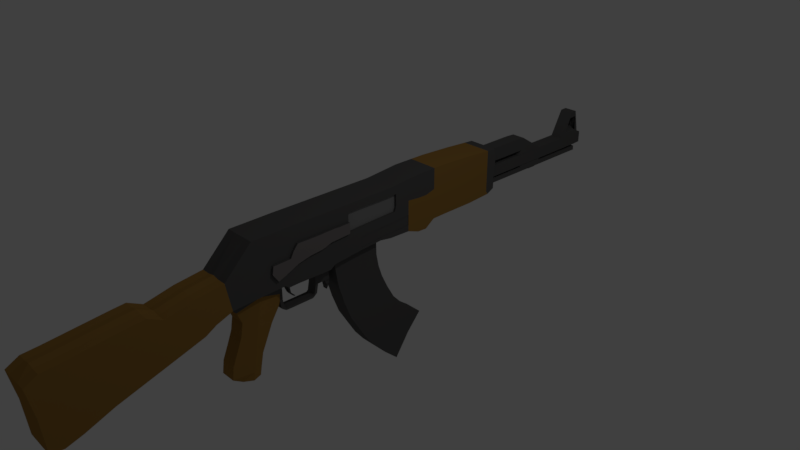 # Source: SketchfabAK47.blend  (saved by Blender 2.79.0; exported with 4.5.12 LTS)
import bpy
from mathutils import Matrix  # noqa: F401  (used for matrix-valued properties, if any)

bpy.ops.wm.read_factory_settings(use_empty=True)
scene = bpy.context.scene
scene.name = 'Scene'

# ---- collections
col_collection_1 = bpy.data.collections.new('Collection 1'); scene.collection.children.link(col_collection_1)

# ---- materials (node trees are filled in below, after node groups)
mat_material = bpy.data.materials.new('Material')
mat_material.alpha_threshold = 0.0
mat_material.use_transparent_shadow = False
mat_material.diffuse_color = (0.1038, 0.1017, 0.1008, 1.0)
mat_material.roughness = 0.5
mat_material.specular_intensity = 0.6014
mat_material.line_color = (0.0, 0.0, 0.0, 1.0)
mat_material_001 = bpy.data.materials.new('Material.001')
mat_material_001.alpha_threshold = 0.0
mat_material_001.use_transparent_shadow = False
mat_material_001.diffuse_color = (0.3397, 0.1837, 0.04425, 1.0)
mat_material_001.roughness = 0.5
mat_material_001.specular_intensity = 0.0
mat_material_002 = bpy.data.materials.new('Material.002')
mat_material_002.alpha_threshold = 0.0
mat_material_002.use_transparent_shadow = False
mat_material_002.diffuse_color = (0.2418, 0.2418, 0.2418, 1.0)
mat_material_002.roughness = 0.5
mat_material_003 = bpy.data.materials.new('Material.003')
mat_material_003.alpha_threshold = 0.0
mat_material_003.use_transparent_shadow = False
mat_material_003.diffuse_color = (0.0, 0.0, 0.0, 1.0)
mat_material_003.roughness = 0.5
mat_material_003.specular_intensity = 0.0
mat_material_004 = bpy.data.materials.new('Material.004')
mat_material_004.alpha_threshold = 0.0
mat_material_004.use_transparent_shadow = False
mat_material_004.diffuse_color = (0.2039, 0.1847, 0.183, 1.0)
mat_material_004.roughness = 0.5

# ---- material node trees

# ---- world
world_world = bpy.data.worlds.new('World'); scene.world = world_world
world_world.color = (0.05088, 0.05088, 0.05088)
world_world.use_sun_shadow = False
world_world.sun_shadow_jitter_overblur = 0.0
world_world.cycles.sampling_method = 'MANUAL'

# ---- cameras
cam_camera = bpy.data.cameras.new('Camera')
cam_camera.clip_end = 100.0
cam_camera.lens = 35.0
cam_camera.sensor_width = 32.0
cam_camera.sensor_height = 18.0
cam_camera.ortho_scale = 7.314
cam_camera.dof.focus_distance = 0.0
cam_camera.dof.aperture_fstop = 128.0

# ---- lights
light_lamp = bpy.data.lights.new('Lamp', 'POINT')
light_lamp.transmission_factor = 0.0
light_lamp.cutoff_distance = 30.0
light_lamp.energy = 100.0
light_lamp.shadow_buffer_clip_start = 1.001
light_lamp.shadow_soft_size = 0.1
light_lamp.shadow_maximum_resolution = 0.006
light_lamp.use_absolute_resolution = True

# ---- meshes
me_cube = bpy.data.meshes.new('Cube')
me_cube.from_pydata([(0.2114, -0.3108, 0.2818), (0.2114, 0.49, 0.3181), (0.2114, 0.009648, 0.309), (0.2114, 0.1789, 0.3121), (0.2114, 0.009648, 0.4423), (0.2114, 0.49, 0.4635), (0.2114, -0.3108, 0.4271), (0.2114, 0.1789, 0.4483), (0.2114, 0.009648, 0.3469), (0.2114, 0.009648, 0.3776), (0.2114, 0.49, 0.3517), (0.2114, 0.49, 0.3837), (0.2162, -0.3108, 0.2818), (0.2162, 0.49, 0.3181), (0.2162, 0.009648, 0.309), (0.2162, 0.1789, 0.3121), (0.2162, 0.009648, 0.4423), (0.2162, 0.49, 0.4635), (0.2162, -0.3108, 0.4271), (0.2162, 0.1789, 0.4483), (0.2162, 0.49, 0.3517), (0.2162, 0.49, 0.3837), (0.2162, -0.3108, 0.3303), (0.2162, -0.3108, 0.3619), (0.2162, -0.3108, 0.4271), (0.2162, -0.3108, 0.2818), (0.2162, 0.49, 0.3181), (0.2162, 0.009648, 0.309), (0.2162, 0.49, 0.4635), (0.2162, 0.1789, 0.4483), (0.2162, 0.009648, 0.4423), (0.2162, 0.1789, 0.3121), (0.2457, -1.582, 0.3182), (0.2457, -1.482, 0.3573), (0.2457, -1.643, 0.5399), (0.2457, -1.661, 0.4349), (0.2457, -0.9351, 0.4995), (0.2457, -1.356, 0.6245), (0.2457, -1.113, 0.4844), (0.2457, -1.437, 0.3783), (0.2457, -0.8977, 0.5086), (0.2457, -0.5087, 0.7054), (0.2457, -1.44, 0.4401), (0.2457, -1.486, 0.439), (0.2457, -1.29, 0.4436), (0.2457, -1.113, 0.7024), (0.2457, -0.7352, 0.7085), (0.2457, -0.9351, 0.7024), (0.2457, -0.9351, 0.6235), (0.2457, -0.9351, 0.5445), (0.2457, -1.398, 0.545), (0.2457, -1.492, 0.543), (0.2457, -1.444, 0.544), (0.2457, -0.8977, 0.7055), (0.2457, -0.8977, 0.6233), (0.2457, -0.8977, 0.5442), (0.2457, -0.7352, 0.6255), (0.2457, -1.113, 0.6246), (0.2457, -0.5097, 0.6354), (0.2457, -0.6781, 0.7024), (0.2457, -1.29, 0.7055), (0.2457, -0.8005, 0.7055), (0.2457, -0.7352, 0.547), (0.2457, -1.113, 0.5459), (0.2457, -0.5101, 0.5593), (0.2457, -0.6781, 0.5501), (0.2457, -0.6781, 0.628), (0.2457, -1.29, 0.5472), (0.2457, -1.29, 0.6257), (0.2457, -0.8005, 0.5434), (0.2457, -0.8005, 0.6227), (0.2162, -1.482, 0.3573), (0.2162, -0.8005, 0.7055), (0.2162, -0.6781, 0.7024), (0.2162, -0.8977, 0.7055), (0.2162, -1.643, 0.5399), (0.2162, -1.661, 0.4349), (0.2162, -0.9351, 0.7024), (0.2162, -1.113, 0.7024), (0.2162, -1.582, 0.3182), (0.2162, -0.7352, 0.7085), (0.2162, -0.9351, 0.4995), (0.2162, -1.356, 0.6245), (0.2162, -0.5087, 0.7054), (0.2162, -1.113, 0.4844), (0.2162, -1.437, 0.3783), (0.1874, -0.5101, 0.5593), (0.1874, -0.5069, 0.8243), (0.1874, -0.5097, 0.6354), (0.1874, 0.2699, 0.8295), (0.1874, 0.2743, 0.6604), (0.1874, 0.009648, 0.8229), (0.1874, -0.3108, 0.8259), (0.1874, 0.1789, 0.8229), (0.1874, 0.2474, 0.5875), (0.1874, 0.009648, 0.5803), (0.1874, 0.009648, 0.6522), (0.1874, -0.3108, 0.5702), (0.1874, -0.3108, 0.6441), (0.1874, 0.1789, 0.5856), (0.1874, 0.1789, 0.6564), (0.2162, -0.5101, 0.5593), (0.2162, -0.5069, 0.8243), (0.2162, -0.5097, 0.6354), (0.2162, -0.6781, 0.8229), (0.2162, -0.3108, 0.8259), (0.2162, 0.009648, 0.8229), (0.2162, 0.1789, 0.8229), (0.2162, 0.2699, 0.8295), (0.2162, 0.2474, 0.5875), (0.2162, 0.2743, 0.6604), (0.2162, 0.2669, 0.9478), (0.09483, 4.0, 0.8891), (0.09483, 3.904, 0.6705), (0.09483, 3.957, 0.7902), (0.09483, 3.969, 0.8881), (0.09483, 4.123, 0.8929), (0.09483, 3.852, 0.6699), (0.09483, 4.13, 0.6729), (0.09483, 3.916, 0.7903), (0.09483, 4.126, 0.7897), (0.0004249, 3.21, 0.4367), (0.09526, 3.21, 0.4352), (0.09526, 3.287, 0.4352), (0.09526, 2.86, 0.4353), (0.000425, 3.287, 0.4367), (0.0004248, 3.074, 0.4367), (0.0004247, 2.86, 0.4367), (0.0004249, 3.206, 0.4367), (0.07731, 3.21, 0.3266), (-0.01752, 3.206, 0.3266), (0.07731, 3.074, 0.3266), (-0.01752, 3.206, 0.3274), (-0.01752, 3.074, 0.3274), (-0.01752, 3.074, 0.3266), (0.07731, 3.206, 0.3266), (7.013e-07, 3.21, 0.4101), (0.09483, 3.21, 0.4086), (0.09483, 3.21, 0.3441), (0.09483, 4.139, 0.4084), (0.09483, 4.138, 0.4405), (0.09483, 3.902, 0.4074), (0.09483, 3.89, 0.4395), (0.09483, 3.714, 0.4083), (0.09483, 3.714, 0.439), (0.09483, 3.501, 0.4084), (0.09483, 3.501, 0.4389), (0.09483, 3.287, 0.4086), (0.09483, 3.287, 0.4389), (0.09483, 2.86, 0.4086), (0.09483, 2.86, 0.4399), (0.09483, 2.647, 0.4087), (0.09483, 2.433, 0.4087), (0.09483, 2.13, 0.4087), (0.09483, 2.647, 0.4376), (0.09483, 2.433, 0.4376), (0.09483, 2.13, 0.4376), (0.09368, 2.13, 0.5303), (0.09368, 2.13, 0.4368), (0.09368, 2.13, 0.4101), (1.184e-06, 4.197, 0.6164), (1.175e-06, 4.203, 0.4368), (0.09483, 4.197, 0.6164), (1.103e-06, 4.197, 0.6164), (1.003e-06, 3.821, 0.5303), (0.2162, 1.987, 0.5256), (5.662e-07, 2.901, 0.5303), (1.155e-06, 4.13, 0.7236), (1.053e-06, 3.974, 0.722), (9.521e-07, 3.714, 0.5303), (8.508e-07, 3.501, 0.5303), (7.494e-07, 3.287, 0.5303), (6.481e-07, 3.074, 0.5303), (5.468e-07, 2.86, 0.5303), (4.455e-07, 2.647, 0.5303), (3.441e-07, 2.433, 0.5303), (0.2162, -1.113, 0.4418), (0.2162, -0.7352, 0.4432), (0.09483, -4.442, -0.1955), (0.2162, -0.9351, 0.4401), (0.2162, -0.8977, 0.4397), (0.2162, -4.28, -0.1768), (0.2162, -3.146, 0.08301), (0.2162, -4.072, -0.1306), (0.2162, -3.702, -0.04003), (0.2162, -3.331, 0.04199), (0.2162, -2.961, 0.124), (0.2162, -2.591, 0.206), (-5.193e-07, -4.442, -0.1955), (0.2162, 0.009648, 0.4853), (0.2162, -0.6781, 0.4472), (0.2162, 0.8095, 0.456), (0.2162, 0.9505, 0.5202), (0.2162, 0.49, 0.4957), (0.2162, -1.82, 0.4312), (0.2162, -1.29, 0.4436), (0.2162, -0.8005, 0.4387), (0.2162, -0.3108, 0.4726), (0.2162, 0.1789, 0.492), (0.2162, 0.6686, 0.4597), (0.2162, 1.158, 0.5227), (0.2162, 1.648, 0.5146), (-1.915e-07, -2.221, 0.2967), (0.09483, 4.264, 0.5303), (-4.954e-07, -4.28, -0.1768), (-3.281e-07, -3.146, 0.08301), (-4.647e-07, -4.072, -0.1306), (-4.101e-07, -3.702, -0.04003), (-3.554e-07, -3.331, 0.04199), (-3.008e-07, -2.961, 0.124), (-2.462e-07, -2.591, 0.206), (0.2162, -4.442, -0.1955), (1.213e-06, 4.264, 0.5303), (2.001e-07, 2.13, 0.5303), (0.2162, -2.221, 0.2967), (0.2162, 2.13, 0.5303), (9.937e-07, 3.821, 0.4368), (0.09483, 3.821, 0.6127), (1.011e-06, 3.821, 0.6127), (0.2162, 1.987, 0.4284), (0.2162, 1.987, 0.4006), (0.09483, 2.02, 0.2881), (0.09483, 1.987, 0.9389), (0.2162, 1.987, 0.3328), (0.2162, 1.987, 0.6762), (0.2162, 1.987, 0.6113), (2.129e-07, 1.987, 0.9389), (0.2162, 1.987, 0.9389), (0.2162, 2.02, 0.2881), (1.729e-07, 2.02, 0.2881), (4.967e-07, 2.783, 0.6127), (0.09483, 2.783, 0.6107), (6.897e-07, 3.206, 0.3441), (6.561e-07, 3.074, 0.6127), (5.571e-07, 2.901, 0.4368), (5.742e-07, 2.901, 0.6127), (1.146e-06, 4.141, 0.4368), (1.044e-06, 3.927, 0.4368), (9.43e-07, 3.714, 0.4368), (8.417e-07, 3.501, 0.4368), (7.404e-07, 3.287, 0.4368), (6.39e-07, 3.074, 0.4368), (5.377e-07, 2.86, 0.4368), (4.364e-07, 2.647, 0.4368), (3.35e-07, 2.433, 0.4368), (0.2162, -1.113, 0.3238), (0.2162, -0.7352, 0.3255), (0.09483, -4.43, -0.3433), (0.2162, -0.9351, 0.3216), (0.2162, -1.435, 0.3221), (0.2162, -1.48, 0.3209), (0.2162, -0.8977, 0.3211), (0.2162, -4.268, -0.3378), (0.2162, -3.135, -0.02411), (0.2162, -4.06, -0.2836), (0.2162, -3.69, -0.1688), (0.2162, -3.32, -0.07233), (0.2162, -2.95, 0.02411), (0.2162, -2.58, 0.1206), (-4.376e-07, -4.43, -0.3433), (0.2114, 0.1789, 0.3859), (0.2162, -0.6781, 0.3304), (0.2162, 0.8095, 0.3307), (0.2162, 0.9505, 0.41), (0.2162, 0.49, 0.3837), (0.2162, -1.803, 0.3124), (0.2162, -1.29, 0.3259), (0.2162, -0.8005, 0.3199), (0.2162, -0.3108, 0.3619), (0.2114, 0.1789, 0.3556), (0.2162, 0.6686, 0.3352), (0.2162, 1.158, 0.4131), (0.2162, 1.648, 0.4085), (-1.097e-07, -2.21, 0.2353), (0.09483, 4.264, 0.4477), (-4.137e-07, -4.268, -0.3378), (-2.463e-07, -3.135, -0.02411), (-3.829e-07, -4.06, -0.2836), (-3.283e-07, -3.69, -0.1688), (-2.737e-07, -3.32, -0.07233), (-2.19e-07, -2.95, 0.02411), (-1.644e-07, -2.58, 0.1206), (0.2162, -4.43, -0.3433), (1.204e-06, 4.264, 0.4477), (1.91e-07, 2.13, 0.4368), (0.2162, -2.21, 0.2353), (0.2162, 2.13, 0.4368), (1.143e-06, 4.141, 0.4101), (1.042e-06, 3.927, 0.4101), (9.404e-07, 3.714, 0.4101), (8.391e-07, 3.501, 0.4101), (7.378e-07, 3.287, 0.4101), (6.364e-07, 3.074, 0.4101), (5.351e-07, 2.86, 0.4101), (4.338e-07, 2.647, 0.4101), (3.325e-07, 2.433, 0.4101), (0.2162, -1.113, 0.2901), (0.2162, -0.7352, 0.292), (0.09483, -4.427, -0.3855), (0.2162, -0.9351, 0.2878), (0.2162, -1.433, 0.2885), (0.2162, -1.478, 0.2873), (0.2162, -0.8977, 0.2873), (0.2162, -4.265, -0.3837), (0.2162, -3.132, -0.05465), (0.2162, -4.057, -0.3271), (0.2162, -3.687, -0.2055), (0.2162, -3.317, -0.1049), (0.2162, -2.947, -0.004371), (0.2162, -2.576, 0.09618), (-4.143e-07, -4.427, -0.3855), (0.2114, -0.3108, 0.3619), (0.2162, -0.6781, 0.2972), (0.2162, 0.8095, 0.2949), (0.2162, 0.9505, 0.3786), (0.2162, 0.49, 0.3517), (0.2162, -1.798, 0.2786), (0.2162, -1.29, 0.2924), (0.2162, -0.8005, 0.2861), (0.2162, -0.3108, 0.3303), (0.2114, -0.3108, 0.3303), (0.2162, 0.6686, 0.2997), (0.2162, 1.158, 0.3819), (0.2162, 1.648, 0.3782), (-8.643e-08, -2.206, 0.2178), (-3.904e-07, -4.265, -0.3837), (-2.23e-07, -3.132, -0.05465), (-3.596e-07, -4.057, -0.3271), (-3.05e-07, -3.687, -0.2055), (-2.503e-07, -3.317, -0.1049), (-1.957e-07, -2.947, -0.004371), (-1.411e-07, -2.576, 0.09618), (0.2162, -4.427, -0.3855), (1.884e-07, 2.13, 0.4101), (0.2162, -2.206, 0.2178), (0.2162, 2.13, 0.4101), (0.09483, 4.141, 0.3441), (0.09483, 3.927, 0.3441), (0.09483, 3.714, 0.3441), (0.09483, 3.501, 0.3441), (0.09483, 3.287, 0.3441), (0.09483, 3.074, 0.3441), (0.09483, 2.86, 0.3441), (0.09483, 2.647, 0.3441), (0.09483, 2.433, 0.3441), (0.09483, 4.12, 0.9763), (0.09483, 4.015, 0.9734), (0.09483, 3.714, 0.6127), (0.09483, 3.501, 0.6127), (0.09483, 3.287, 0.6127), (6.93e-07, 3.206, 0.3449), (0.09483, 2.783, 0.6127), (0.09483, 2.647, 0.6127), (0.09483, 2.433, 0.6127), (1.137e-06, 4.141, 0.3449), (1.035e-06, 3.927, 0.3449), (9.341e-07, 3.714, 0.3449), (8.328e-07, 3.501, 0.3449), (7.314e-07, 3.287, 0.3449), (6.301e-07, 3.074, 0.3449), (5.288e-07, 2.86, 0.3449), (4.274e-07, 2.647, 0.3449), (3.261e-07, 2.433, 0.3449), (1.163e-06, 4.12, 0.9763), (1.061e-06, 4.015, 0.9734), (9.601e-07, 3.714, 0.6127), (8.588e-07, 3.501, 0.6127), (7.575e-07, 3.287, 0.6127), (6.561e-07, 3.074, 0.6127), (5.548e-07, 2.783, 0.6127), (4.535e-07, 2.647, 0.6127), (3.521e-07, 2.433, 0.6127), (1.133e-06, 4.141, 0.3441), (1.032e-06, 3.927, 0.3441), (9.308e-07, 3.714, 0.3441), (8.295e-07, 3.501, 0.3441), (7.282e-07, 3.287, 0.3441), (6.268e-07, 3.074, 0.3441), (5.255e-07, 2.86, 0.3441), (4.242e-07, 2.647, 0.3441), (3.229e-07, 2.433, 0.3441), (5.955e-07, 2.892, 0.8617), (0.09483, 2.892, 0.8617), (5.712e-07, 2.867, 0.6771), (0.09483, 2.867, 0.6751), (0.09483, 2.741, 0.8694), (0.09483, 2.593, 0.8694), (0.09483, 2.444, 0.8694), (0.09483, 2.296, 0.8694), (0.09483, 2.148, 0.8694), (0.09483, 2.741, 0.6751), (0.09483, 2.593, 0.6751), (0.09483, 2.444, 0.6751), (0.09483, 2.296, 0.6751), (0.09483, 2.148, 0.6751), (0.2162, 2.148, 0.6794), (5.006e-07, 2.741, 0.6794), (4.31e-07, 2.593, 0.6794), (3.615e-07, 2.444, 0.6794), (2.92e-07, 2.296, 0.6794), (2.224e-07, 2.148, 0.6794), (2.467e-07, 2.148, 0.8694), (3.162e-07, 2.296, 0.8694), (3.858e-07, 2.444, 0.8694), (4.553e-07, 2.593, 0.8694), (5.248e-07, 2.741, 0.8694), (0.2162, 2.148, 0.8694), (-0.01542, -1.294, -0.04621), (-0.01466, -1.287, -0.05925), (-0.0168, -1.237, -0.1079), (-0.0168, -1.216, -0.1047), (-0.01466, -1.265, -0.05704), (-0.01542, -1.27, -0.04413), (0.02249, -1.27, -0.04413), (0.02191, -1.265, -0.05704), (0.02003, -1.216, -0.1047), (0.03021, -1.227, -0.1079), (0.03202, -1.276, -0.05925), (0.03296, -1.294, -0.04621), (0.02003, -1.205, -0.1157), (0.02003, -1.216, -0.1157), (-0.0168, -1.216, -0.1157), (-0.0168, -1.205, -0.1157), (0.02871, -1.287, 0.02592), (0.04317, -1.32, 0.0222), (-0.02363, -1.32, 0.04123), (-0.02363, -1.287, 0.04494), (0.03179, -1.272, 0.1125), (-0.02178, -1.272, 0.1315), (0.04659, -1.341, 0.1197), (-0.02178, -1.341, 0.1387), (0.02791, -1.282, 0.06612), (0.04186, -1.324, 0.07225), (-0.02258, -1.324, 0.09128), (-0.02258, -1.282, 0.08514), (0.09483, -1.113, 0.9397), (-0.001008, -1.248, 0.1432), (0.05256, -1.248, 0.1432), (4.694e-08, -1.113, 0.1654), (0.2162, -1.113, 0.2078), (-3.33e-07, -1.113, 0.9397), (0.2162, -1.113, 0.9397), (0.2162, -1.113, 0.1654), (0.03774, -0.653, 0.07593), (0.07953, -0.66, 0.0923), (0.03774, -0.6776, 0.1441), (0.1255, -0.6781, 0.1737), (4.158e-07, -0.7944, 0.07284), (0.08561, -0.7975, 0.08554), (0.03002, -0.723, 0.07422), (0.0718, -0.7301, 0.0906), (6.675e-07, -0.723, 0.07422), (0.06842, -0.9336, 0.07144), (5.503e-08, -0.9336, 0.07144), (0.06842, -0.8963, 0.08582), (5.64e-08, -0.8963, 0.08582), (4.23e-07, -0.7913, -0.08525), (4.29e-07, -0.7528, -0.1162), (4.349e-07, -0.7522, -0.1472), (4.409e-07, -0.739, -0.1782), (6.747e-07, -0.7199, -0.08387), (6.806e-07, -0.7193, -0.1148), (6.866e-07, -0.7188, -0.1458), (-0.008078, -0.7182, -0.1768), (0.05692, -0.7724, -0.08525), (0.05692, -0.757, -0.1162), (0.04557, -0.7396, -0.1472), (0.03749, -0.739, -0.1782), (0.03002, -0.739, -0.1782), (0.03002, -0.7522, -0.1472), (0.03002, -0.7528, -0.1162), (0.03002, -0.7913, -0.08525), (0.03002, -0.7199, -0.08387), (0.03002, -0.7193, -0.1148), (0.03002, -0.7188, -0.1458), (0.02194, -0.7182, -0.1768), (0.03749, -0.7182, -0.1768), (0.04557, -0.7188, -0.1458), (0.05692, -0.7194, -0.1148), (0.05692, -0.72, -0.08387), (0.03002, -0.7384, -0.2091), (0.01279, -0.7279, -0.2091), (4.469e-07, -0.7384, -0.2091), (0.02194, -0.7176, -0.2078), (0.01279, -0.7176, -0.2078), (-0.008078, -0.7176, -0.2078), (0.03002, -0.7919, -0.05428), (0.06843, -0.7919, -0.05428), (0.09483, -0.8005, 0.1606), (0.03002, -0.7957, 0.141), (4.171e-07, -0.7919, -0.05428), (4.152e-07, -0.7957, 0.141), (0.07361, -0.7352, 0.1676), (0.09483, -0.7352, 0.9397), (0.2162, -0.7352, 0.2099), (0.2162, -0.7352, 0.547), (6.225e-08, -0.7352, 0.1676), (-2.667e-07, -0.7352, 0.9397), (0.2162, -0.7352, 0.9397), (0.1678, -0.7352, 0.1676), (0.03002, -0.7205, -0.0529), (0.03002, -0.7243, 0.1424), (0.06843, -0.7205, -0.0529), (6.687e-07, -0.7205, -0.0529), (0.07361, -0.7352, 0.1676), (6.668e-07, -0.7243, 0.1424), (0.03002, -1.47, 0.03709), (3.535e-08, -1.427, 0.03841), (0.06842, -1.427, 0.03841), (0.06842, -1.47, 0.03709), (3.361e-08, -1.47, 0.03709), (0.06842, -1.47, 0.03709), (0.046, -2.092, 0.04776), (0.046, -2.223, -0.8136), (0.046, -2.198, -0.6375), (0.046, -2.125, -0.4614), (0.046, -2.057, -0.2853), (0.046, -2.027, -0.1091), (0.046, -1.818, -0.8041), (0.046, -1.782, -0.628), (0.046, -1.703, -0.4519), (0.046, -1.625, -0.2758), (0.06842, -1.469, -0.06537), (0.04856, -1.842, -0.9154), (0.06383, -1.96, -0.9219), (0.04509, -2.084, -0.9038), (0.03002, -0.8938, -0.05625), (0.03002, -0.9171, -0.1779), (0.03002, -1.45, -0.1775), (0.03002, -1.469, -0.06537), (0.03002, -1.471, 0.1395), (0.03002, -0.8977, 0.162), (0.03002, -0.9406, -0.1972), (0.03002, -1.426, -0.1967), (0.09483, -0.9351, 0.9397), (0.03002, -0.9778, -0.2266), (0.09483, -1.46, 0.9376), (0.03002, -1.383, -0.2254), (0.03002, -1.383, -0.2254), (0.03002, -0.9778, -0.2266), (0.03002, -1.287, -0.2279), (0.06383, -1.471, 0.1625), (0.09483, -1.513, 0.9369), (0.09483, -0.8977, 0.162), (0.09483, -0.8977, 0.9397), (0.09483, -4.419, -0.4885), (0.09483, -4.356, 0.4041), (0.09483, -4.253, -0.5539), (0.09483, -3.119, -0.1679), (0.09483, -3.207, 0.5183), (0.09483, -4.145, 0.421), (0.09483, -3.77, 0.4615), (0.09483, -3.395, 0.5019), (0.09483, -3.02, 0.4218), (0.09483, -2.645, 0.5074), (0.09483, -4.045, -0.4887), (0.09483, -3.675, -0.3416), (0.09483, -3.305, -0.2258), (0.09483, -2.934, -0.11), (0.09483, -2.564, 0.005823), (0.09483, -4.46, -0.02427), (0.09483, -4.452, -0.0652), (0.09483, -4.52, 0.3128), (0.09483, -4.415, -0.5417), (0.09483, 4.264, 0.6127), (0.09483, 3.206, 0.3441), (0.09483, 3.287, 0.6127), (0.09483, 2.13, 0.6751), (0.09483, 2.13, 0.6127), (0.05503, -0.5366, -0.4548), (0.05503, -0.6227, -0.1618), (0.05503, 0.04761, -0.1429), (0.05503, 0.01318, 0.03831), (0.05503, 0.6226, -1.013), (0.05503, 0.4675, -0.8812), (0.05503, 0.3079, -0.7055), (0.05503, 0.1963, -0.5081), (0.05503, 0.142, -1.52), (0.05503, -0.02261, -1.351), (0.05503, -0.1654, -1.173), (0.05503, -0.2901, -0.9658), (0.05503, 0.7953, -1.145), (0.05503, 0.3599, -1.716), (0.05503, 0.5819, -1.39), (0.05503, 0.1038, -0.3106), (0.05503, -0.4321, -0.7276), (0.05503, 0.009648, 0.233), (0.09483, 0.009648, 0.9397), (0.05503, -0.6781, 0.1737), (0.09483, -0.6781, 0.9397), (0.09483, 0.8095, 0.1624), (0.09483, 0.8095, 0.9849), (0.09483, 0.9505, 0.2622), (0.09483, 0.9505, 0.9849), (0.09483, 0.49, 0.2333), (0.09483, 0.49, 0.9684), (0.09483, -1.893, 0.9322), (0.09483, -1.29, 0.9397), (0.09483, -0.8005, 0.9397), (0.09483, -0.3108, 0.9397), (0.09483, 0.1789, 0.9397), (0.09483, 0.6686, 0.9849), (0.09483, 1.158, 0.9849), (0.09483, 1.648, 0.9623), (0.09483, -0.8005, 0.1606), (0.09483, 0.1789, 0.2434), (0.09483, 0.6686, 0.1681), (0.09483, 1.158, 0.2661), (0.09483, 1.648, 0.2661), (0.09483, -2.27, 0.5554), (0.09483, 2.13, 0.929), (0.06383, -2.194, 0.153), (0.09483, 2.13, 0.3441), (0.1455, -1.798, 0.04776), (0.1049, -1.489, 0.05726), (3.388e-08, -1.489, 0.05726), (2.135e-08, -1.798, 0.04776), (1.484e-09, -2.092, 0.04776), (0.1049, -2.092, 0.04776), (0.1455, -1.945, -0.8136), (0.1455, -1.915, -0.6375), (0.1455, -1.885, -0.4614), (0.1455, -1.855, -0.2853), (0.1455, -1.825, -0.1091), (0.1049, -1.818, -0.8041), (0.1049, -1.782, -0.628), (0.1049, -1.703, -0.4519), (0.1049, -1.625, -0.2758), (0.1049, -1.516, -0.09963), (4.603e-08, -1.818, -0.8041), (4.354e-08, -1.782, -0.628), (4.106e-08, -1.703, -0.4519), (3.858e-08, -1.625, -0.2758), (3.609e-08, -1.516, -0.09963), (3.35e-08, -1.945, -0.8136), (3.102e-08, -1.915, -0.6375), (2.853e-08, -1.885, -0.4614), (2.605e-08, -1.855, -0.2853), (2.356e-08, -1.825, -0.1091), (0.1049, -2.027, -0.1091), (0.1049, -2.057, -0.2853), (0.1049, -2.125, -0.4614), (0.1049, -2.198, -0.6375), (0.1049, -2.223, -0.8136), (1.363e-08, -2.223, -0.8136), (1.115e-08, -2.198, -0.6375), (8.664e-09, -2.125, -0.4614), (6.18e-09, -2.057, -0.2853), (3.697e-09, -2.027, -0.1091), (4.736e-08, -1.842, -0.9154), (0.1107, -1.842, -0.9154), (3.477e-08, -1.96, -0.9219), (0.1455, -1.96, -0.9219), (1.49e-08, -2.084, -0.9038), (0.1028, -2.084, -0.9038), (0.06842, -0.9312, -0.05567), (5.626e-08, -0.9312, -0.05567), (0.06842, -0.8938, -0.05625), (5.778e-08, -0.8938, -0.05625), (5.896e-08, -0.9171, -0.1779), (0.06842, -0.9545, -0.1773), (5.744e-08, -0.9545, -0.1773), (0.06842, -0.9171, -0.1779), (3.461e-08, -1.469, -0.06537), (3.57e-08, -1.45, -0.1775), (3.743e-08, -1.407, -0.1761), (3.635e-08, -1.427, -0.06405), (0.06842, -1.407, -0.1761), (0.06842, -1.427, -0.06405), (0.06842, -1.45, -0.1775), (0.06842, -1.469, -0.06537), (0.06842, -0.935, 0.1396), (5.436e-08, -0.935, 0.1396), (3.436e-08, -1.428, 0.1409), (0.06842, -1.428, 0.1409), (0.06842, -1.471, 0.1395), (-0.001008, -1.342, 0.1434), (0.06842, -0.8977, 0.162), (0.06736, -1.342, 0.1434), (3.262e-08, -1.471, 0.1395), (5.566e-08, -0.8977, 0.162), (0.06842, -0.978, -0.1966), (5.763e-08, -0.978, -0.1966), (3.762e-08, -1.383, -0.1954), (0.06842, -1.383, -0.1954), (0.06842, -1.287, -0.1979), (0.06842, -1.426, -0.1967), (3.589e-08, -1.426, -0.1967), (4.323e-08, -1.287, -0.1979), (5.915e-08, -0.9406, -0.1972), (0.06842, -0.9406, -0.1972), (5.792e-08, -0.9778, -0.2266), (0.06842, -0.9778, -0.2266), (5.414e-08, -0.9351, 0.1626), (0.2162, -0.9351, 0.2053), (-3.018e-07, -0.9351, 0.9397), (0.2162, -0.9351, 0.9397), (0.2162, -0.9351, 0.1626), (0.06842, -1.383, -0.2254), (3.791e-08, -1.383, -0.2254), (0.2162, -1.43, 0.2063), (0.2162, -1.447, 0.6228), (0.2162, -1.444, 0.544), (-3.885e-07, -1.46, 0.9376), (0.2162, -1.46, 0.9376), (0.2162, -1.428, 0.1638), (3.413e-08, -1.428, 0.1638), (3.618e-08, -1.383, -0.2254), (0.06842, -1.383, -0.2254), (5.944e-08, -0.9778, -0.2266), (0.06842, -0.9778, -0.2266), (4.352e-08, -1.287, -0.2279), (0.06842, -1.287, -0.2279), (0.2162, -1.473, 0.205), (0.2162, -1.496, 0.6218), (0.2162, -1.492, 0.543), (3.24e-08, -1.471, 0.1625), (-3.961e-07, -1.513, 0.9369), (0.2162, -1.513, 0.9369), (0.1455, -1.471, 0.1625), (0.2162, -0.8977, 0.2047), (5.566e-08, -0.8977, 0.162), (-2.952e-07, -0.8977, 0.9397), (0.2162, -0.8977, 0.9397), (0.2162, -0.8977, 0.162), (0.2162, -4.257, -0.496), (-3.334e-07, -4.257, -0.496), (-1.66e-07, -3.124, -0.1293), (0.2162, -3.124, -0.1293), (0.2162, -4.049, -0.4337), (0.2162, -3.679, -0.2952), (0.2162, -3.309, -0.1846), (0.2162, -2.939, -0.07401), (0.2162, -2.568, 0.03659), (-3.026e-07, -4.049, -0.4337), (-2.48e-07, -3.679, -0.2952), (-1.933e-07, -3.309, -0.1846), (-1.387e-07, -2.939, -0.07401), (-8.407e-08, -2.568, 0.03659), (0.2162, -4.419, -0.4885), (-3.573e-07, -4.419, -0.4885), (1.821e-07, 2.13, 0.3449), (0.2162, -2.198, 0.1751), (0.2162, 2.13, 0.3449), (0.2162, 0.009648, 0.2718), (0.2162, -0.6781, 0.2158), (0.2162, 0.8095, 0.2075), (0.2162, 0.9505, 0.3018), (0.2162, 0.49, 0.2736), (0.2162, -1.786, 0.1958), (0.2162, -1.29, 0.2104), (0.2162, -0.8005, 0.2033), (0.2162, -0.3108, 0.2532), (0.2162, 0.1789, 0.2816), (0.2162, 0.6686, 0.2129), (0.2162, 1.158, 0.3055), (0.2162, 1.648, 0.3043), (-2.943e-08, -2.198, 0.1751), (0.2162, -4.253, -0.5539), (0.2162, -4.29, -0.03488), (0.0, -4.356, 0.4231), (-3.039e-07, -4.253, -0.5539), (0.2162, -4.356, 0.4041), (0.2162, -4.298, 0.006048), (-5.675e-07, -4.29, -0.03488), (-6.221e-07, -4.298, 0.006048), (-1.366e-07, -3.119, -0.1679), (0.2162, -3.207, 0.5183), (0.2162, -3.119, -0.1679), (0.2162, -3.157, 0.1774), (0.2162, -3.164, 0.2184), (-4.002e-07, -3.157, 0.1774), (-4.548e-07, -3.164, 0.2184), (0.0, -3.207, 0.5374), (-2.732e-07, -4.045, -0.4887), (-2.186e-07, -3.675, -0.3416), (-1.639e-07, -3.305, -0.2258), (-1.093e-07, -2.934, -0.11), (-5.464e-08, -2.564, 0.005823), (0.2162, -4.145, 0.421), (0.2162, -3.77, 0.4615), (0.2162, -3.395, 0.5019), (0.2162, -3.02, 0.4218), (0.2162, -2.645, 0.5074), (0.2162, -2.564, 0.005823), (0.2162, -2.934, -0.11), (0.2162, -3.305, -0.2258), (0.2162, -3.675, -0.3416), (0.2162, -4.045, -0.4887), (0.2162, -2.601, 0.2814), (0.2162, -2.971, 0.2121), (0.2162, -3.342, 0.1428), (0.2162, -3.712, 0.07344), (0.2162, -4.082, 0.004124), (0.2162, -4.089, 0.04505), (0.2162, -3.719, 0.1144), (0.2162, -3.349, 0.1837), (0.2162, -2.979, 0.253), (0.2162, -2.609, 0.3223), (-5.368e-07, -4.082, 0.004124), (-4.821e-07, -3.712, 0.07344), (-4.275e-07, -3.342, 0.1428), (-3.729e-07, -2.971, 0.2121), (-3.182e-07, -2.601, 0.2814), (-5.914e-07, -4.089, 0.04505), (-5.367e-07, -3.719, 0.1144), (-4.821e-07, -3.349, 0.1837), (-4.274e-07, -2.979, 0.253), (-3.728e-07, -2.609, 0.3223), (0.0, -2.645, 0.5264), (0.0, -3.02, 0.4408), (0.0, -3.395, 0.5209), (0.0, -3.77, 0.4805), (0.0, -4.145, 0.4401), (-6.46e-07, -4.46, -0.02427), (0.2162, -4.452, -0.0652), (-5.914e-07, -4.452, -0.0652), (-8.643e-07, -4.52, 0.3128), (-3.278e-07, -4.415, -0.5417), (0.2162, -4.415, -0.5417), (0.2162, -4.52, 0.3128), (0.2162, -4.46, -0.02427), (1.221e-06, 4.264, 0.6127), (6.561e-07, 3.074, 0.6127), (4.768e-07, 3.287, 0.6127), (6.993e-07, 3.206, 0.4101), (0.2162, -1.398, 0.545), (0.2162, 0.8095, 0.6502), (0.2162, 0.9505, 0.6908), (0.2162, 0.49, 0.6693), (0.2162, -1.847, 0.6151), (0.2162, -1.29, 0.7055), (0.2162, -0.8977, 0.5086), (0.2162, 0.6686, 0.6526), (0.2162, 1.158, 0.6924), (0.2162, 1.648, 0.679), (0.0, -2.239, 0.4107), (2.142e-07, 2.13, 0.6751), (0.2162, -2.239, 0.3917), (0.2162, 2.13, 0.6751), (0.2162, 0.009648, 0.5803), (0.2162, -0.6781, 0.5501), (0.2162, 0.8095, 0.5666), (0.2162, 0.9505, 0.6173), (0.2162, 0.49, 0.5945), (0.2162, -1.835, 0.5359), (0.2162, -0.8005, 0.5434), (0.2162, -0.3108, 0.5702), (0.2162, 0.1789, 0.5856), (0.2162, 0.6686, 0.5695), (0.2162, 1.158, 0.6193), (0.2162, 1.648, 0.6082), (-2.636e-07, -2.231, 0.3507), (2.081e-07, 2.13, 0.6127), (0.2162, -2.231, 0.3507), (0.2162, 2.13, 0.6127), (0.1255, 0.01318, 0.03831), (0.1255, 0.04761, -0.1429), (0.1255, -0.2702, -0.326), (0.1255, -0.2898, -0.06602), (0.1255, -0.6227, -0.1618), (0.1255, -0.5366, -0.4548), (8.175e-08, -0.5366, -0.4548), (7.347e-08, -0.6227, -0.1618), (8.303e-08, -0.2898, -0.06602), (8.634e-08, -0.2702, -0.326), (1.11e-07, 0.04761, -0.1429), (1.021e-07, 0.01318, 0.03831), (0.1255, 0.6226, -1.013), (0.1255, 0.4675, -0.8812), (0.1255, 0.3079, -0.7055), (0.1255, 0.1963, -0.5081), (9.854e-08, -0.2901, -0.9658), (1.077e-07, -0.1654, -1.173), (1.168e-07, -0.02261, -1.351), (1.26e-07, 0.142, -1.52), (0.1255, -0.08533, -0.7313), (0.1255, 0.08149, -0.896), (0.1255, 0.2483, -1.061), (0.1255, 0.4151, -1.226), (0.1255, 0.142, -1.52), (0.1255, -0.02261, -1.351), (0.1255, -0.1654, -1.173), (0.1255, -0.2901, -0.9658), (9.854e-08, -0.08533, -0.7313), (1.077e-07, 0.08149, -0.896), (1.168e-07, 0.2483, -1.061), (1.26e-07, 0.4151, -1.226), (1.558e-07, 0.6226, -1.013), (1.466e-07, 0.4675, -0.8812), (1.375e-07, 0.3079, -0.7055), (1.283e-07, 0.1963, -0.5081), (1.649e-07, 0.7953, -1.145), (0.1255, 0.7953, -1.145), (1.351e-07, 0.3599, -1.716), (0.1255, 0.3599, -1.716), (1.351e-07, 0.5819, -1.39), (0.1255, 0.5819, -1.39), (1.192e-07, 0.1038, -0.3106), (0.1255, 0.1038, -0.3106), (8.941e-08, -0.4321, -0.7276), (0.1255, -0.4321, -0.7276), (8.941e-08, -0.2522, -0.5665), (0.1255, -0.2522, -0.5665), (9.247e-08, 0.009648, 0.233), (-1.357e-07, 0.009648, 0.9397), (0.2162, 0.009648, 0.9397), (0.1255, 0.009648, 0.233), (6.457e-08, -0.6781, 0.1737), (-2.566e-07, -0.6781, 0.9397), (0.2162, -0.6781, 0.9397), (0.1255, -0.6781, 0.1737), (1.249e-07, 0.8095, 0.1624), (4.917e-09, 0.8095, 0.9849), (0.2162, 0.8095, 0.9849), (0.2162, 0.8095, 0.1624), (1.306e-07, 0.9505, 0.2622), (2.97e-08, 0.9505, 0.9849), (0.2162, 0.9505, 0.9849), (0.2162, 0.9505, 0.2622), (1.12e-07, 0.49, 0.2333), (-5.127e-08, 0.49, 0.9684), (0.2162, 0.49, 0.9684), (0.2162, 0.49, 0.2333), (1.589e-07, 1.648, 0.2661), (1.391e-07, 1.158, 0.2661), (1.192e-07, 0.6686, 0.1681), (9.934e-08, 0.1789, 0.2434), (7.947e-08, -0.3108, 0.2133), (5.96e-08, -0.8005, 0.1606), (3.974e-08, -1.29, 0.1681), (1.987e-08, -1.78, 0.153), (-4.503e-07, -1.893, 0.9322), (-3.643e-07, -1.29, 0.9397), (-2.782e-07, -0.8005, 0.9397), (-1.921e-07, -0.3108, 0.9397), (-1.06e-07, 0.1789, 0.9397), (-1.987e-08, 0.6686, 0.9849), (6.623e-08, 1.158, 0.9849), (1.523e-07, 1.648, 0.9623), (0.2162, -1.893, 0.9322), (0.2162, -1.29, 0.9397), (0.2162, -0.8005, 0.9397), (0.2162, -0.3108, 0.9397), (0.2162, 0.1789, 0.9397), (0.2162, 0.6686, 0.9849), (0.2162, 1.158, 0.9849), (0.2162, 1.648, 0.9623), (0.1455, -1.78, 0.153), (0.2162, -1.29, 0.1681), (0.2162, -0.8005, 0.1606), (0.1255, -0.3108, 0.2133), (0.2162, 0.1789, 0.2434), (0.2162, 0.6686, 0.1681), (0.2162, 1.158, 0.2661), (0.2162, 1.648, 0.2661), (0.0, -2.27, 0.5744), (2.384e-07, 2.13, 0.929), (1.171e-17, -2.194, 0.153), (1.788e-07, 2.13, 0.3441), (0.2162, -2.27, 0.5554), (0.2162, 2.13, 0.929), (0.1455, -2.194, 0.153), (0.2162, 2.13, 0.3441), (0.2162, -2.457, 0.5314), (0.05058, 4.264, 0.5687), (0.0444, 4.264, 0.4916), (1.208e-06, 4.264, 0.4804), (0.05201, 4.264, 0.5303), (1.219e-06, 4.264, 0.5901)], [(138, 129)], [(602, 938, 917), (243, 150, 154), (146, 240, 239), (231, 150, 148), (154, 155, 244), (243, 234, 150), (234, 240, 148), (405, 381, 383), (367, 349, 348), (173, 166, 234), (148, 349, 351), (172, 368, 367), (240, 171, 170), (234, 166, 172), (243, 174, 173), (171, 367, 366), (384, 382, 385), (234, 148, 150), (352, 154, 150), (349, 148, 146), (231, 351, 352), (384, 383, 230), (146, 148, 240), (353, 155, 154), (383, 823, 233), (231, 351, 349), (241, 172, 171), (14, 2, 0), (23, 311, 6), (15, 3, 2), (2, 8, 320), (1, 10, 269), (3, 269, 8), (260, 7, 4), (9, 4, 6), (11, 5, 7), (269, 260, 9), (8, 9, 311), (11, 260, 269), (268, 319, 22), (25, 27, 14), (26, 315, 20), (18, 6, 4), (21, 11, 10), (17, 5, 11), (20, 10, 1), (19, 7, 5), (13, 1, 3), (12, 0, 320), (16, 4, 7), (23, 22, 320), (28, 193, 198), (30, 24, 18), (29, 198, 189), (315, 264, 21), (30, 189, 197), (319, 25, 12), (32, 33, 43), (38, 63, 67), (39, 42, 43), (36, 49, 63), (40, 55, 49), (58, 41, 59), (64, 58, 66), (47, 45, 57), (48, 57, 63), (59, 46, 56), (65, 66, 56), (54, 53, 47), (54, 48, 49), (67, 68, 37), (50, 52, 42), (42, 44, 67), (52, 51, 43), (61, 53, 54), (70, 54, 55), (62, 56, 70), (57, 68, 67), (43, 51, 34), (45, 60, 68), (831, 941, 704), (701, 82, 831), (841, 65, 62), (72, 942, 723), (77, 47, 53), (76, 194, 265), (74, 723, 696), (78, 77, 696), (80, 498, 942), (846, 69, 40), (79, 32, 35), (83, 102, 104), (104, 910, 498), (498, 80, 73), (80, 46, 59), (715, 51, 52), (495, 62, 69), (831, 78, 441), (76, 75, 845), (826, 82, 701), (56, 46, 61), (847, 97, 86), (106, 91, 93), (108, 89, 90), (109, 94, 99), (94, 90, 100), (90, 89, 93), (95, 96, 98), (97, 98, 88), (99, 100, 96), (100, 93, 91), (98, 92, 87), (96, 91, 92), (71, 33, 32), (73, 59, 41), (102, 105, 943), (910, 104, 102), (105, 106, 906), (106, 107, 944), (108, 111, 944), (848, 99, 95), (101, 86, 88), (364, 363, 116), (168, 364, 112), (168, 113, 118), (112, 116, 345), (346, 115, 112), (113, 114, 119), (114, 112, 115), (292, 293, 127), (291, 136, 121), (149, 124, 127), (137, 147, 123), (291, 825, 128), (149, 137, 122), (291, 125, 123), (122, 121, 127), (123, 125, 121), (232, 130, 132), (377, 134, 131), (232, 565, 135), (377, 359, 133), (134, 130, 135), (133, 132, 130), (342, 138, 137), (825, 292, 126), (274, 140, 161), (237, 161, 140), (238, 237, 142), (144, 146, 239), (284, 244, 155), (156, 158, 284), (118, 140, 162), (116, 120, 118), (162, 345, 116), (203, 564, 162), (354, 287, 139), (336, 372, 354), (288, 141, 139), (289, 143, 141), (290, 145, 143), (290, 291, 147), (136, 293, 127), (293, 294, 151), (295, 152, 151), (139, 141, 337), (143, 145, 339), (145, 147, 340), (159, 153, 152), (295, 333, 159), (144, 142, 217), (149, 151, 343), (568, 156, 155), (113, 117, 142), (142, 140, 118), (117, 217, 142), (141, 143, 338), (348, 146, 144), (138, 340, 147), (151, 152, 344), (152, 153, 612), (335, 159, 158), (286, 158, 157), (385, 386, 391), (386, 387, 392), (387, 388, 393), (394, 393, 388), (389, 401, 400), (389, 406, 395), (568, 855, 157), (157, 213, 853), (855, 215, 157), (158, 284, 213), (333, 284, 158), (159, 335, 963), (741, 333, 159), (963, 612, 741), (335, 743, 963), (167, 363, 163), (363, 345, 162), (236, 167, 160), (28, 29, 19), (24, 197, 190), (261, 268, 24), (263, 192, 191), (271, 200, 192), (199, 193, 28), (264, 270, 199), (176, 195, 266), (246, 177, 196), (24, 268, 23), (31, 26, 13), (191, 199, 270), (201, 200, 271), (219, 165, 201), (265, 194, 214), (161, 160, 212), (178, 188, 259), (252, 181, 211), (285, 214, 187), (258, 187, 186), (253, 182, 185), (256, 185, 184), (255, 184, 183), (257, 186, 182), (254, 183, 181), (196, 180, 251), (249, 85, 71), (266, 195, 85), (180, 179, 248), (211, 178, 247), (261, 190, 177), (179, 176, 245), (284, 213, 175), (371, 353, 352), (239, 170, 169), (164, 168, 237), (168, 167, 236), (206, 204, 764), (209, 205, 771), (207, 206, 799), (208, 207, 800), (205, 208, 801), (210, 209, 802), (202, 210, 803), (204, 188, 816), (203, 968, 965), (286, 215, 165), (238, 169, 164), (365, 347, 217), (169, 365, 218), (612, 221, 229), (610, 957, 226), (961, 227, 224), (215, 855, 225), (855, 839, 224), (743, 223, 228), (961, 610, 222), (963, 228, 221), (743, 335, 220), (335, 286, 219), (292, 825, 350), (173, 369, 235), (264, 28, 17), (319, 268, 261), (314, 263, 262), (322, 271, 263), (270, 264, 315), (250, 79, 265), (316, 301, 250), (245, 266, 317), (297, 246, 267), (29, 30, 16), (27, 31, 15), (262, 270, 321), (272, 271, 322), (220, 219, 272), (316, 265, 285), (247, 259, 310), (252, 282, 332), (334, 285, 258), (309, 258, 257), (304, 253, 256), (307, 256, 255), (306, 255, 254), (308, 257, 253), (305, 254, 252), (267, 251, 302), (249, 250, 301), (317, 266, 249), (251, 248, 299), (282, 247, 298), (312, 261, 246), (248, 245, 296), (274, 283, 967, 966), (275, 259, 188), (273, 281, 210), (281, 280, 209), (276, 279, 208), (279, 278, 207), (278, 277, 206), (280, 276, 205), (277, 275, 204), (753, 31, 27), (25, 319, 312), (745, 752, 25), (747, 314, 313), (755, 322, 314), (321, 315, 26), (748, 754, 321), (301, 316, 749), (296, 317, 750), (494, 297, 318), (744, 27, 25), (26, 31, 753), (313, 321, 754), (323, 322, 755), (223, 220, 323), (316, 334, 742), (298, 310, 740), (303, 332, 739), (742, 334, 309), (733, 309, 308), (728, 304, 307), (731, 307, 306), (730, 306, 305), (732, 308, 304), (729, 305, 303), (327, 325, 275), (330, 326, 276), (328, 327, 277), (329, 328, 278), (326, 329, 279), (331, 330, 280), (324, 331, 281), (275, 325, 310), (318, 302, 720), (300, 301, 713), (750, 317, 300), (302, 299, 694), (332, 298, 545), (745, 312, 297), (299, 296, 439), (333, 295, 362), (295, 294, 361), (294, 293, 360), (293, 292, 359), (825, 291, 358), (291, 290, 357), (290, 289, 356), (289, 288, 355), (288, 287, 354), (373, 372, 336), (374, 373, 337), (375, 374, 338), (376, 375, 339), (232, 376, 340), (378, 377, 341), (379, 378, 342), (380, 379, 343), (959, 380, 344), (218, 364, 168), (170, 366, 365), (235, 368, 172), (174, 370, 369), (175, 371, 370), (853, 371, 175), (355, 354, 372), (356, 355, 373), (357, 356, 374), (376, 358, 357), (350, 358, 376), (360, 359, 377), (361, 360, 378), (362, 361, 379), (741, 362, 380), (364, 346, 345), (115, 346, 364), (364, 217, 117), (117, 119, 115), (364, 218, 217), (366, 348, 347), (359, 350, 132), (341, 131, 135), (853, 568, 353), (405, 385, 382), (610, 961, 406), (397, 396, 390), (398, 397, 391), (399, 398, 392), (400, 399, 393), (837, 400, 394), (839, 395, 406), (397, 404, 405), (398, 403, 404), (399, 402, 403), (400, 401, 402), (837, 957, 401), (839, 567, 394), (386, 385, 405), (387, 386, 404), (402, 388, 387), (401, 389, 388), (957, 610, 389), (414, 417, 416), (413, 418, 417), (423, 424, 418), (411, 410, 409), (412, 411, 408), (426, 412, 407), (411, 414, 415), (413, 414, 411), (423, 413, 412), (417, 408, 409), (418, 407, 408), (425, 407, 418), (409, 421, 420), (415, 419, 422), (410, 422, 421), (421, 422, 419), (432, 433, 425), (434, 431, 423), (433, 434, 426), (415, 416, 420), (676, 430, 429), (676, 436, 428), (436, 437, 427), (678, 429, 427), (427, 429, 432), (428, 427, 431), (428, 434, 433), (432, 424, 423), (534, 695, 440), (826, 50, 37), (179, 81, 84), (72, 74, 53), (694, 439, 442), (442, 437, 671), (930, 438, 436), (430, 433, 432), (696, 534, 435), (504, 450, 444), (449, 443, 444), (504, 446, 445), (445, 446, 444), (671, 452, 454), (672, 680, 455), (655, 452, 453), (490, 447, 451), (449, 501, 445), (505, 501, 449), (488, 448, 450), (454, 448, 488), (658, 455, 447), (469, 468, 467), (470, 469, 466), (464, 471, 470), (486, 471, 464), (474, 477, 476), (473, 478, 477), (479, 478, 473), (500, 502, 479), (462, 474, 475), (473, 474, 462), (472, 473, 461), (500, 472, 460), (466, 467, 476), (478, 465, 466), (479, 464, 465), (502, 487, 464), (462, 463, 459), (457, 461, 462), (460, 461, 457), (503, 460, 456), (458, 459, 468), (470, 457, 458), (456, 457, 470), (486, 490, 456), (459, 482, 480), (459, 463, 485), (476, 467, 481), (475, 483, 485), (482, 485, 483), (481, 480, 483), (680, 531, 489), (455, 680, 491), (677, 488, 489), (657, 487, 448), (657, 526, 486), (658, 490, 486), (588, 492, 496), (589, 909, 497), (101, 64, 65), (190, 841, 495), (103, 58, 64), (745, 494, 499), (910, 589, 493), (911, 499, 492), (475, 476, 484), (467, 468, 480), (487, 502, 450), (489, 488, 504), (451, 449, 500), (449, 450, 502), (675, 509, 508), (679, 510, 506), (679, 673, 507), (668, 666, 507), (530, 506, 509), (596, 609, 960), (228, 955, 608), (955, 954, 607), (915, 953, 606), (923, 952, 605), (569, 585, 901), (499, 950, 604), (513, 525, 654), (227, 222, 603), (947, 603, 602), (914, 591, 601), (595, 600, 944), (111, 922, 595), (906, 587, 599), (498, 493, 598), (441, 435, 597), (718, 542, 596), (945, 601, 595), (953, 923, 594), (946, 602, 593), (954, 919, 592), (918, 593, 591), (919, 915, 590), (943, 599, 589), (944, 600, 587), (907, 586, 605), (571, 584, 898), (893, 897, 583), (897, 895, 582), (888, 573, 581), (577, 582, 895), (585, 580, 883), (580, 579, 882), (579, 578, 881), (578, 577, 880), (584, 576, 891), (576, 575, 890), (575, 574, 889), (574, 573, 888), (586, 572, 867), (572, 571, 866), (588, 570, 860), (570, 569, 861), (855, 568, 567), (381, 382, 566), (163, 162, 564), (821, 820, 562), (815, 561, 178), (821, 560, 561), (762, 546, 562), (547, 563, 818), (611, 559, 778), (559, 558, 777), (548, 557, 776), (557, 556, 775), (556, 555, 774), (960, 609, 554), (783, 554, 553), (767, 549, 552), (781, 552, 551), (780, 551, 550), (782, 553, 549), (558, 548, 766), (555, 547, 761), (550, 546, 762), (739, 545, 563), (942, 598, 544), (950, 724, 543), (704, 536, 542), (532, 539, 709), (692, 712, 540), (698, 708, 538), (533, 538, 708), (712, 698, 537), (941, 597, 536), (710, 692, 535), (723, 544, 534), (528, 533, 686), (527, 532, 689), (721, 543, 531), (541, 530, 675), (506, 529, 670), (529, 528, 669), (526, 527, 659), (491, 505, 451), (654, 525, 524), (650, 652, 524), (518, 523, 649), (615, 511, 522), (633, 522, 521), (521, 520, 631), (520, 519, 630), (519, 518, 629), (512, 517, 639), (639, 517, 516), (640, 516, 515), (641, 515, 514), (514, 513, 643), (611, 512, 618), (541, 511, 615), (948, 962, 618), (948, 613, 614), (541, 719, 614), (931, 716, 615), (958, 617, 512), (931, 616, 617), (645, 635, 634), (646, 636, 635), (647, 637, 636), (648, 638, 637), (616, 638, 648), (645, 644, 513), (646, 645, 514), (647, 646, 515), (648, 647, 516), (617, 648, 517), (635, 630, 629), (636, 631, 630), (637, 632, 631), (638, 633, 632), (616, 615, 633), (625, 624, 518), (626, 625, 519), (627, 626, 520), (628, 627, 521), (614, 628, 522), (620, 619, 624), (621, 620, 625), (622, 621, 626), (623, 622, 627), (613, 623, 628), (642, 643, 619), (641, 642, 620), (640, 641, 621), (639, 640, 622), (613, 618, 639), (619, 643, 654), (619, 652, 650), (624, 650, 523), (634, 629, 649), (523, 524, 651), (525, 653, 651), (437, 436, 672), (678, 674, 673), (452, 671, 672), (661, 660, 655), (682, 681, 660), (507, 673, 674), (667, 665, 666), (684, 683, 665), (491, 489, 501), (453, 455, 658), (452, 655, 657), (655, 660, 662), (656, 658, 659), (657, 662, 527), (666, 665, 664), (510, 507, 666), (663, 664, 528), (510, 663, 529), (697, 671, 677), (438, 693, 672), (716, 706, 673), (705, 674, 678), (693, 721, 680), (716, 679, 530), (949, 678, 437), (719, 675, 674), (543, 724, 677), (706, 930, 676), (683, 684, 685), (662, 690, 532), (667, 669, 686), (681, 682, 688), (664, 687, 533), (661, 659, 689), (509, 670, 668), (665, 683, 687), (668, 670, 669), (660, 681, 690), (544, 722, 695), (71, 85, 39), (180, 832, 81), (76, 35, 34), (720, 694, 697), (539, 535, 691), (690, 681, 692), (682, 691, 711), (687, 683, 699), (949, 750, 700), (175, 174, 243), (195, 44, 39), (370, 352, 351), (390, 396, 383), (83, 41, 58), (84, 38, 44), (597, 933, 703), (540, 537, 699), (685, 684, 698), (682, 689, 709), (687, 707, 538), (681, 685, 712), (684, 686, 708), (537, 538, 707), (535, 540, 711), (690, 710, 539), (536, 703, 717), (704, 718, 714), (702, 52, 50), (701, 714, 715), (705, 700, 713), (604, 543, 721), (598, 934, 722), (831, 60, 45), (196, 846, 832), (82, 37, 60), (751, 720, 724), (952, 753, 744), (951, 752, 745), (919, 747, 746), (954, 755, 747), (754, 748, 923), (713, 749, 948), (439, 750, 949), (494, 751, 950), (907, 744, 752), (748, 753, 952), (746, 754, 953), (756, 755, 954), (223, 756, 955), (749, 742, 962), (545, 740, 818), (725, 739, 819), (325, 726, 740), (757, 738, 331), (738, 737, 330), (727, 736, 329), (736, 735, 328), (735, 734, 327), (962, 742, 733), (784, 733, 732), (768, 728, 731), (786, 731, 730), (787, 730, 729), (785, 732, 728), (737, 727, 326), (734, 726, 325), (788, 729, 725), (793, 794, 763), (799, 764, 765), (813, 804, 765), (183, 793, 759), (779, 762, 763), (774, 761, 726), (550, 813, 760), (555, 788, 758), (785, 768, 548), (553, 810, 773), (777, 766, 727), (782, 767, 770), (186, 790, 769), (810, 807, 772), (802, 771, 772), (797, 770, 769), (792, 795, 794), (796, 795, 792), (770, 796, 791), (798, 797, 790), (838, 798, 789), (144, 239, 238), (238, 142, 144), (237, 140, 142), (274, 161, 283), (825, 126, 128), (342, 137, 149), (133, 130, 134), (134, 135, 131), (377, 133, 134), (232, 135, 130), (377, 131, 341), (232, 132, 350), (123, 121, 122), (122, 127, 124), (291, 123, 147), (149, 122, 124), (291, 128, 125), (137, 123, 122), (149, 127, 293), (291, 121, 125), (292, 127, 126), (114, 115, 119), (113, 119, 117), (112, 345, 346), (168, 118, 167), (168, 112, 113), (364, 116, 112), (101, 88, 103), (848, 95, 840), (108, 944, 107), (106, 944, 906), (105, 906, 943), (102, 943, 910), (73, 41, 83), (71, 32, 79), (96, 92, 98), (98, 87, 88), (100, 91, 96), (99, 96, 95), (97, 88, 86), (95, 98, 97), (90, 93, 100), (94, 100, 99), (109, 99, 848), (108, 90, 110), (106, 93, 107), (847, 86, 101), (56, 61, 70), (826, 701, 702), (76, 845, 194), (831, 441, 941), (495, 69, 846), (715, 52, 702), (80, 59, 73), (73, 104, 498), (83, 104, 73), (79, 35, 76), (846, 40, 832), (80, 942, 72), (78, 696, 441), (74, 696, 77), (76, 265, 79), (77, 53, 74), (72, 723, 74), (841, 62, 495), (831, 704, 701), (45, 68, 57), (43, 34, 35), (57, 67, 63), (62, 70, 69), (70, 55, 69), (61, 54, 70), (52, 43, 42), (68, 60, 37), (67, 50, 42), (67, 37, 50), (54, 49, 55), (54, 47, 48), (65, 56, 62), (59, 56, 66), (48, 63, 49), (47, 57, 48), (64, 66, 65), (58, 59, 66), (40, 49, 36), (36, 63, 38), (40, 69, 55), (39, 43, 33), (38, 67, 44), (32, 43, 35), (39, 44, 42), (319, 12, 22), (30, 197, 24), (315, 21, 20), (29, 189, 30), (30, 18, 16), (28, 198, 29), (23, 320, 311), (16, 7, 19), (12, 320, 22), (13, 3, 15), (19, 5, 17), (20, 1, 13), (17, 11, 21), (21, 10, 20), (18, 4, 16), (26, 20, 13), (25, 14, 12), (268, 22, 23), (11, 269, 10), (8, 311, 320), (269, 9, 8), (11, 7, 260), (9, 6, 311), (260, 4, 9), (3, 8, 2), (1, 269, 3), (2, 320, 0), (15, 2, 14), (23, 6, 18), (14, 0, 12), (830, 940, 960), (759, 763, 821), (596, 932, 956), (634, 651, 653), (221, 608, 924), (608, 607, 925), (590, 606, 926), (594, 605, 927), (862, 900, 585), (492, 604, 929), (688, 711, 699), (644, 653, 525), (222, 226, 939), (603, 939, 938), (591, 913, 937), (595, 921, 936), (587, 905, 935), (493, 497, 934), (435, 440, 933), (542, 717, 932), (227, 947, 835), (947, 946, 834), (914, 945, 833), (110, 829, 922), (922, 111, 108), (102, 87, 92), (84, 81, 36), (78, 45, 47), (718, 940, 830), (945, 922, 829), (601, 937, 921), (606, 594, 920), (834, 946, 918), (154, 244, 243), (607, 592, 916), (828, 918, 914), (593, 917, 913), (592, 590, 912), (87, 102, 83), (83, 103, 88), (599, 935, 909), (865, 866, 898), (105, 92, 91), (600, 936, 905), (586, 904, 927), (880, 895, 897), (888, 892, 896), (858, 903, 899), (857, 899, 584), (861, 901, 903), (862, 865, 902), (581, 583, 896), (583, 582, 894), (875, 887, 896), (868, 893, 581), (875, 894, 582), (868, 879, 897), (903, 876, 871), (876, 877, 870), (870, 877, 878), (869, 878, 879), (900, 872, 580), (872, 873, 579), (873, 874, 578), (874, 875, 577), (899, 871, 576), (576, 871, 870), (870, 869, 574), (574, 869, 868), (900, 902, 884), (872, 884, 885), (873, 885, 886), (874, 886, 887), (902, 898, 891), (884, 891, 890), (890, 889, 886), (889, 888, 887), (901, 883, 876), (883, 882, 877), (882, 881, 878), (881, 880, 879), (908, 928, 864), (863, 864, 865), (911, 860, 859), (860, 861, 858), (907, 856, 572), (856, 857, 571), (951, 859, 856), (859, 858, 857), (928, 904, 867), (864, 867, 866), (908, 863, 570), (863, 862, 569), (198, 848, 840), (190, 197, 847), (847, 101, 841), (192, 843, 842), (200, 850, 843), (849, 844, 193), (832, 40, 36), (177, 495, 846), (189, 840, 847), (198, 193, 844), (844, 109, 848), (842, 849, 199), (851, 850, 200), (165, 225, 851), (764, 816, 814), (568, 853, 837), (194, 845, 854), (840, 95, 97), (110, 90, 94), (843, 828, 827), (850, 834, 828), (833, 829, 844), (75, 715, 714), (714, 830, 845), (72, 61, 46), (75, 34, 51), (107, 93, 89), (844, 829, 110), (827, 833, 849), (835, 834, 850), (225, 224, 835), (765, 814, 817), (845, 830, 838), (381, 824, 823), (160, 163, 822), (562, 817, 814), (561, 816, 188), (560, 814, 816), (181, 759, 815), (763, 762, 820), (726, 761, 818), (760, 817, 562), (758, 819, 563), (962, 784, 559), (784, 785, 558), (768, 786, 557), (557, 786, 787), (787, 788, 555), (609, 956, 809), (554, 809, 810), (549, 773, 811), (552, 811, 812), (551, 812, 813), (958, 778, 738), (778, 777, 737), (766, 776, 736), (776, 775, 735), (775, 774, 734), (960, 964, 783, 798), (783, 782, 797), (767, 781, 796), (796, 781, 780), (795, 780, 779), (214, 854, 789), (187, 789, 790), (182, 769, 791), (185, 791, 792), (184, 792, 793), (956, 836, 808), (809, 808, 807), (773, 772, 806), (806, 805, 812), (805, 804, 813), (852, 803, 808), (803, 802, 807), (771, 801, 806), (801, 800, 805), (800, 799, 804), (234, 172, 241), (240, 170, 239), (284, 155, 156), (162, 116, 118), (274, 162, 140), (203, 162, 274), (354, 139, 336), (288, 139, 287), (289, 141, 288), (290, 143, 289), (290, 147, 145), (136, 127, 121), (293, 151, 149), (295, 151, 294), (139, 337, 336), (143, 339, 338), (145, 340, 339), (159, 152, 295), (144, 217, 347), (149, 343, 342), (568, 155, 353), (142, 118, 113), (141, 338, 337), (348, 144, 347), (148, 351, 231), (138, 147, 137), (151, 344, 343), (152, 612, 344), (335, 158, 286), (286, 157, 215), (385, 391, 390), (386, 392, 391), (387, 393, 392), (394, 388, 389), (389, 400, 394), (389, 395, 394), (157, 853, 568), (158, 213, 157), (333, 158, 159), (963, 741, 159), (167, 163, 160), (363, 162, 163), (236, 160, 161), (28, 19, 17), (24, 190, 261), (263, 191, 262), (271, 192, 263), (199, 28, 264), (250, 71, 79), (176, 266, 245), (246, 196, 267), (24, 23, 18), (31, 13, 15), (191, 270, 262), (201, 271, 272), (219, 201, 272), (265, 214, 285), (161, 212, 967, 283), (178, 259, 247), (252, 211, 282), (285, 187, 258), (258, 186, 257), (253, 185, 256), (256, 184, 255), (255, 183, 254), (257, 182, 253), (254, 181, 252), (196, 251, 267), (249, 71, 250), (266, 85, 249), (180, 248, 251), (211, 247, 282), (261, 177, 246), (179, 245, 248), (284, 175, 244), (405, 383, 396), (239, 169, 238), (164, 237, 216), (168, 236, 237), (206, 764, 799), (209, 771, 802), (207, 799, 800), (208, 800, 801), (205, 801, 771), (210, 802, 803), (202, 803, 852), (204, 816, 764), (203, 965, 822, 564), (286, 165, 219), (238, 164, 216), (365, 217, 218), (169, 218, 164), (612, 229, 959), (610, 226, 222), (961, 224, 839), (215, 225, 165), (855, 224, 225), (743, 228, 963), (961, 222, 227), (963, 221, 612), (743, 220, 223), (335, 219, 220), (292, 350, 359), (173, 235, 166), (264, 17, 21), (319, 261, 312), (314, 262, 313), (322, 263, 314), (270, 315, 321), (250, 265, 316), (245, 317, 296), (297, 267, 318), (29, 16, 19), (27, 15, 14), (262, 321, 313), (272, 322, 323), (220, 272, 323), (316, 285, 334), (247, 310, 298), (252, 332, 303), (334, 258, 309), (309, 257, 308), (304, 256, 307), (307, 255, 306), (306, 254, 305), (308, 253, 304), (305, 252, 303), (267, 302, 318), (249, 301, 300), (317, 249, 300), (251, 299, 302), (282, 298, 332), (312, 246, 297), (248, 296, 299), (274, 966, 968, 203), (275, 188, 204), (273, 210, 202), (281, 209, 210), (276, 208, 205), (279, 207, 208), (278, 206, 207), (280, 205, 209), (277, 204, 206), (753, 27, 744), (25, 312, 745), (747, 313, 746), (755, 314, 747), (321, 26, 748), (301, 749, 713), (296, 750, 439), (494, 318, 751), (744, 25, 752), (26, 753, 748), (313, 754, 746), (323, 755, 756), (223, 323, 756), (316, 742, 749), (298, 740, 545), (303, 739, 725), (742, 309, 733), (733, 308, 732), (728, 307, 731), (731, 306, 730), (730, 305, 729), (732, 304, 728), (729, 303, 725), (327, 275, 277), (330, 276, 280), (328, 277, 278), (329, 278, 279), (326, 279, 276), (331, 280, 281), (324, 281, 273), (275, 310, 259), (318, 720, 751), (300, 713, 700), (750, 300, 700), (302, 694, 720), (332, 545, 739), (745, 297, 494), (299, 439, 694), (333, 362, 741), (295, 361, 362), (294, 360, 361), (293, 359, 360), (825, 358, 350), (291, 357, 358), (290, 356, 357), (289, 355, 356), (288, 354, 355), (373, 336, 337), (374, 337, 338), (375, 338, 339), (376, 339, 340), (232, 340, 565), (378, 341, 342), (379, 342, 343), (380, 343, 344), (959, 344, 612), (218, 168, 164), (170, 365, 169), (235, 172, 166), (174, 369, 173), (175, 370, 174), (853, 175, 213), (355, 372, 373), (356, 373, 374), (357, 374, 375), (376, 357, 375), (350, 376, 232), (360, 377, 378), (361, 378, 379), (362, 379, 380), (741, 380, 959), (364, 345, 363), (117, 115, 364), (366, 347, 365), (359, 132, 133), (341, 135, 565), (853, 353, 371), (405, 382, 381), (610, 406, 389), (397, 390, 391), (398, 391, 392), (399, 392, 393), (400, 393, 394), (837, 394, 567), (839, 406, 961), (397, 405, 396), (398, 404, 397), (399, 403, 398), (400, 402, 399), (837, 401, 400), (839, 394, 395), (386, 405, 404), (387, 404, 403), (402, 387, 403), (401, 388, 402), (957, 389, 401), (414, 416, 415), (413, 417, 414), (423, 418, 413), (411, 409, 408), (412, 408, 407), (426, 407, 425), (411, 415, 410), (413, 411, 412), (423, 412, 426), (417, 409, 416), (418, 408, 417), (425, 418, 424), (409, 420, 416), (415, 422, 410), (410, 421, 409), (421, 419, 420), (432, 425, 424), (434, 423, 426), (433, 426, 425), (415, 420, 419), (676, 429, 678), (676, 428, 430), (436, 427, 428), (678, 427, 437), (427, 432, 431), (428, 431, 434), (428, 433, 430), (432, 423, 431), (534, 440, 435), (826, 37, 82), (179, 84, 176), (72, 53, 61), (694, 442, 697), (442, 671, 697), (930, 436, 676), (430, 432, 429), (696, 435, 441), (504, 444, 446), (449, 444, 450), (504, 445, 501), (445, 444, 443), (671, 454, 677), (672, 455, 453), (655, 453, 656), (490, 451, 503), (449, 445, 443), (505, 449, 451), (488, 450, 504), (454, 488, 677), (658, 447, 490), (469, 467, 466), (470, 466, 465), (464, 470, 465), (486, 464, 487), (474, 476, 475), (473, 477, 474), (479, 473, 472), (500, 479, 472), (462, 475, 463), (473, 462, 461), (472, 461, 460), (500, 460, 503), (466, 476, 477), (478, 466, 477), (479, 465, 478), (502, 464, 479), (462, 459, 458), (457, 462, 458), (460, 457, 456), (503, 456, 490), (458, 468, 469), (470, 458, 469), (456, 470, 471), (486, 456, 471), (459, 480, 468), (459, 485, 482), (476, 481, 484), (475, 485, 463), (482, 483, 480), (481, 483, 484), (680, 489, 491), (455, 491, 447), (677, 489, 531), (657, 448, 454), (657, 486, 487), (658, 486, 526), (588, 496, 908), (589, 497, 493), (101, 65, 841), (190, 495, 177), (103, 64, 101), (745, 499, 911), (910, 493, 498), (911, 492, 588), (475, 484, 483), (467, 480, 481), (487, 450, 448), (489, 504, 501), (451, 500, 503), (449, 502, 500), (675, 508, 674), (679, 506, 530), (679, 507, 510), (668, 507, 508), (530, 509, 675), (596, 960, 940), (228, 608, 221), (955, 607, 608), (915, 606, 590), (923, 605, 594), (569, 901, 861), (499, 604, 492), (513, 654, 643), (227, 603, 947), (947, 602, 946), (914, 601, 945), (595, 944, 111), (906, 599, 943), (498, 598, 942), (441, 597, 941), (718, 596, 940), (945, 595, 922), (953, 594, 606), (946, 593, 918), (954, 592, 607), (918, 591, 914), (919, 590, 592), (943, 589, 910), (944, 587, 906), (907, 605, 952), (571, 898, 866), (893, 583, 581), (897, 582, 583), (888, 581, 892), (577, 895, 880), (585, 883, 901), (580, 882, 883), (579, 881, 882), (578, 880, 881), (584, 891, 898), (576, 890, 891), (575, 889, 890), (574, 888, 889), (586, 867, 904), (572, 866, 867), (588, 860, 911), (570, 861, 860), (855, 567, 839), (381, 566, 824), (163, 564, 822), (821, 562, 560), (815, 178, 211), (821, 561, 815), (762, 562, 820), (547, 818, 761), (611, 778, 958), (559, 777, 778), (548, 776, 766), (557, 775, 776), (390, 383, 384), (370, 351, 369), (367, 348, 366), (173, 234, 242), (371, 352, 370), (241, 171, 240), (172, 367, 171), (243, 173, 242), (384, 385, 390), (231, 349, 384), (352, 150, 231), (349, 146, 348), (353, 154, 352), (175, 243, 244), (171, 366, 170), (384, 230, 231), (383, 233, 230), (384, 349, 382), (712, 537, 540), (941, 536, 704), (710, 535, 539), (723, 534, 696), (528, 686, 669), (527, 689, 659), (721, 531, 680), (541, 675, 719), (506, 670, 509), (529, 669, 670), (526, 659, 658), (491, 451, 447), (654, 524, 652), (650, 524, 523), (518, 649, 629), (615, 522, 633), (633, 521, 632), (521, 631, 632), (520, 630, 631), (519, 629, 630), (512, 639, 618), (639, 516, 640), (640, 515, 641), (641, 514, 642), (514, 643, 642), (611, 618, 962), (541, 615, 716), (948, 618, 613), (948, 614, 719), (541, 614, 511), (931, 615, 616), (958, 512, 611), (931, 617, 958), (645, 634, 644), (646, 635, 645), (647, 636, 646), (648, 637, 647), (616, 648, 617), (645, 513, 514), (646, 514, 515), (647, 515, 516), (648, 516, 517), (617, 517, 512), (635, 629, 634), (636, 630, 635), (637, 631, 636), (638, 632, 637), (616, 633, 638), (625, 518, 519), (626, 519, 520), (627, 520, 521), (628, 521, 522), (614, 522, 511), (620, 624, 625), (621, 625, 626), (622, 626, 627), (623, 627, 628), (613, 628, 614), (642, 619, 620), (641, 620, 621), (640, 621, 622), (639, 622, 623), (613, 639, 623), (619, 654, 652), (619, 650, 624), (624, 523, 518), (634, 649, 651), (523, 651, 649), (525, 651, 524), (437, 672, 671), (678, 673, 676), (452, 672, 453), (661, 655, 656), (682, 660, 661), (507, 674, 508), (667, 666, 668), (684, 665, 667), (491, 501, 505), (453, 658, 656), (452, 657, 454), (655, 662, 657), (656, 659, 661), (657, 527, 526), (666, 664, 663), (510, 666, 663), (663, 528, 529), (510, 529, 506), (697, 677, 724), (438, 672, 436), (716, 673, 679), (705, 678, 949), (693, 680, 672), (716, 530, 541), (949, 437, 442), (719, 674, 705), (543, 677, 531), (706, 676, 673), (683, 685, 688), (662, 532, 527), (667, 686, 684), (681, 688, 685), (664, 533, 528), (661, 689, 682), (509, 668, 508), (665, 687, 664), (668, 669, 667), (660, 690, 662), (544, 695, 534), (71, 39, 33), (180, 81, 179), (76, 34, 75), (720, 697, 724), (539, 691, 709), (690, 692, 710), (682, 711, 688), (687, 699, 707), (949, 700, 705), (195, 39, 85), (83, 58, 103), (84, 44, 195), (597, 703, 536), (540, 699, 711), (685, 698, 712), (682, 709, 691), (533, 708, 686), (698, 538, 537), (687, 538, 533), (681, 712, 692), (684, 708, 698), (537, 707, 699), (535, 711, 691), (690, 539, 532), (536, 717, 542), (704, 714, 701), (702, 50, 826), (701, 715, 702), (705, 713, 719), (604, 721, 929), (598, 722, 544), (831, 45, 78), (196, 832, 180), (82, 60, 831), (751, 724, 950), (952, 744, 907), (951, 745, 911), (919, 746, 915), (954, 747, 919), (754, 923, 953), (713, 948, 719), (439, 949, 442), (494, 950, 499), (907, 752, 951), (748, 952, 923), (746, 953, 915), (756, 954, 955), (223, 955, 228), (749, 962, 948), (545, 818, 563), (725, 819, 758), (325, 740, 310), (757, 331, 324), (738, 330, 331), (727, 329, 326), (736, 328, 329), (735, 327, 328), (962, 733, 784), (784, 732, 785), (768, 731, 786), (786, 730, 787), (787, 729, 788), (785, 728, 768), (737, 326, 330), (734, 325, 327), (788, 725, 758), (793, 763, 759), (799, 765, 804), (813, 765, 760), (183, 759, 181), (779, 763, 794), (774, 726, 734), (550, 760, 546), (555, 758, 547), (785, 548, 558), (553, 773, 549), (777, 727, 737), (782, 770, 797), (186, 769, 182), (810, 772, 773), (802, 772, 807), (797, 769, 790), (556, 774, 775), (960, 554, 783, 964), (783, 553, 782), (767, 552, 781), (781, 551, 780), (780, 550, 779), (782, 549, 767), (558, 766, 777), (555, 761, 774), (550, 762, 779), (739, 563, 819), (942, 544, 723), (950, 543, 604), (704, 542, 718), (532, 709, 689), (692, 540, 535), (185, 792, 184), (182, 791, 185), (187, 790, 186), (214, 789, 187), (795, 779, 794), (796, 780, 795), (767, 796, 770), (783, 797, 798), (960, 798, 838), (775, 734, 735), (776, 735, 736), (766, 736, 727), (778, 737, 738), (958, 738, 757), (551, 813, 550), (552, 812, 551), (549, 811, 552), (554, 810, 553), (609, 809, 554), (787, 555, 556), (557, 787, 556), (768, 557, 548), (784, 558, 559), (962, 559, 611), (758, 563, 547), (760, 562, 546), (726, 818, 740), (763, 820, 821), (181, 815, 211), (560, 816, 561), (561, 188, 178), (562, 814, 560), (160, 822, 969, 212), (845, 838, 854), (765, 817, 760), (225, 835, 851), (835, 850, 851), (827, 849, 842), (844, 110, 109), (107, 89, 108), (75, 51, 715), (72, 46, 80), (714, 845, 75), (833, 844, 849), (850, 828, 843), (843, 827, 842), (110, 94, 109), (840, 97, 847), (194, 854, 214), (568, 837, 567), (764, 814, 765), (165, 851, 201), (851, 200, 201), (842, 199, 191), (844, 848, 198), (189, 847, 197), (177, 846, 196), (176, 84, 195), (832, 36, 81), (849, 193, 199), (200, 843, 192), (192, 842, 191), (847, 841, 190), (198, 840, 189), (863, 569, 570), (908, 570, 588), (864, 866, 865), (928, 867, 864), (859, 857, 856), (951, 856, 907), (856, 571, 572), (907, 572, 586), (860, 858, 859), (911, 859, 951), (863, 865, 862), (908, 864, 863), (881, 879, 878), (882, 878, 877), (883, 877, 876), (901, 876, 903), (889, 887, 886), (890, 886, 885), (884, 890, 885), (902, 891, 884), (874, 887, 875), (873, 886, 874), (872, 885, 873), (792, 794, 793), (796, 792, 791), (770, 791, 769), (798, 790, 789), (838, 789, 854), (800, 804, 805), (801, 805, 806), (771, 806, 772), (803, 807, 808), (852, 808, 836), (805, 813, 812), (806, 812, 811), (773, 806, 811), (809, 807, 810), (956, 808, 809), (381, 823, 383), (184, 793, 183), (583, 894, 896), (581, 896, 892), (862, 902, 900), (861, 903, 858), (857, 584, 571), (858, 899, 857), (888, 896, 887), (880, 897, 879), (586, 927, 605), (600, 905, 587), (105, 91, 106), (865, 898, 902), (599, 909, 589), (83, 88, 87), (592, 912, 916), (593, 913, 591), (828, 914, 827), (607, 916, 925), (602, 917, 593), (834, 918, 828), (606, 920, 926), (601, 921, 595), (945, 829, 833), (718, 830, 714), (78, 47, 77), (84, 36, 38), (102, 92, 105), (922, 108, 110), (914, 833, 827), (947, 834, 835), (227, 835, 224), (542, 932, 596), (435, 933, 597), (875, 896, 894), (493, 934, 598), (900, 884, 872), (868, 581, 573), (875, 582, 577), (574, 868, 573), (868, 897, 893), (903, 871, 899), (876, 870, 871), (870, 878, 869), (869, 879, 868), (900, 580, 585), (870, 574, 575), (576, 870, 575), (899, 576, 584), (874, 577, 578), (872, 579, 580), (873, 578, 579), (595, 936, 600), (644, 525, 513), (222, 939, 603), (587, 935, 599), (688, 699, 683), (603, 938, 602), (591, 937, 601), (492, 929, 496), (862, 585, 569), (594, 927, 920), (590, 926, 912), (608, 925, 924), (221, 924, 229), (634, 653, 644), (596, 956, 609), (759, 821, 815), (830, 960, 838), (968, 966, 212), (965, 968, 212, 969), (966, 967, 212), (969, 822, 965)])
me_cube.polygons.foreach_set('material_index', [1, 0, 0, 0, 0, 0, 0, 0, 0, 0, 0, 0, 0, 0, 0, 0, 0, 0, 0, 0, 0, 0, 0, 0, 0, 0, 0, 0, 0, 0, 0, 0, 0, 0, 0, 0, 0, 0, 0, 0, 0, 0, 0, 0, 0, 0, 0, 0, 0, 0, 0, 0, 0, 0, 0, 0, 0, 4, 4, 4, 4, 4, 4, 4, 4, 4, 4, 4, 4, 4, 4, 4, 4, 4, 4, 4, 4, 4, 4, 4, 0, 0, 0, 0, 0, 0, 0, 0, 0, 0, 0, 0, 0, 0, 0, 0, 0, 0, 0, 0, 4, 0, 0, 0, 0, 2, 2, 2, 2, 2, 2, 2, 2, 0, 0, 0, 0, 0, 0, 0, 0, 0, 0, 0, 0, 0, 0, 0, 0, 0, 0, 0, 0, 0, 0, 0, 0, 0, 0, 0, 0, 0, 0, 0, 0, 0, 0, 0, 0, 0, 0, 0, 0, 0, 0, 0, 0, 0, 0, 0, 0, 0, 0, 0, 0, 0, 0, 0, 0, 0, 0, 0, 0, 0, 0, 0, 0, 0, 0, 0, 0, 0, 0, 0, 0, 0, 0, 0, 0, 0, 0, 0, 0, 0, 0, 0, 0, 0, 0, 0, 0, 0, 0, 0, 1, 1, 1, 1, 0, 0, 0, 0, 1, 1, 1, 0, 3, 1, 1, 1, 1, 1, 1, 1, 1, 1, 0, 0, 0, 0, 1, 0, 0, 0, 0, 0, 0, 0, 0, 0, 0, 0, 0, 0, 0, 0, 0, 0, 0, 0, 0, 0, 0, 0, 0, 0, 0, 0, 0, 0, 0, 0, 0, 0, 0, 1, 1, 1, 0, 0, 0, 0, 0, 0, 1, 1, 1, 0, 1, 1, 1, 1, 1, 1, 1, 1, 1, 0, 0, 0, 0, 1, 0, 0, 0, 0, 0, 0, 0, 0, 0, 0, 0, 0, 0, 0, 1, 1, 1, 1, 0, 0, 0, 0, 0, 1, 1, 1, 0, 1, 1, 1, 1, 1, 1, 1, 1, 1, 0, 0, 0, 0, 0, 0, 0, 0, 0, 0, 0, 0, 1, 0, 0, 0, 0, 0, 0, 0, 0, 0, 0, 0, 0, 0, 0, 0, 0, 0, 0, 0, 0, 0, 0, 0, 0, 0, 0, 0, 0, 0, 0, 0, 0, 0, 0, 0, 0, 0, 0, 0, 0, 0, 0, 0, 0, 0, 0, 0, 0, 0, 0, 0, 0, 0, 0, 0, 0, 0, 0, 0, 0, 0, 0, 0, 0, 0, 0, 0, 0, 0, 0, 0, 0, 0, 0, 0, 0, 0, 0, 0, 0, 0, 0, 0, 0, 0, 0, 0, 0, 0, 0, 0, 0, 0, 0, 0, 0, 0, 0, 0, 0, 0, 0, 0, 0, 0, 0, 0, 0, 0, 0, 0, 0, 0, 0, 0, 0, 0, 0, 0, 0, 0, 0, 0, 0, 0, 0, 0, 0, 0, 0, 0, 0, 0, 0, 0, 0, 0, 0, 0, 0, 0, 0, 0, 0, 0, 0, 0, 0, 0, 0, 0, 0, 0, 0, 0, 0, 0, 0, 0, 0, 0, 0, 0, 0, 0, 0, 0, 0, 0, 1, 1, 1, 0, 0, 0, 1, 1, 1, 0, 0, 0, 0, 0, 0, 0, 0, 1, 1, 1, 0, 1, 0, 0, 0, 0, 0, 0, 0, 0, 0, 0, 0, 0, 0, 0, 0, 0, 0, 0, 0, 0, 0, 0, 0, 1, 1, 1, 1, 1, 1, 1, 1, 1, 1, 1, 1, 1, 1, 1, 1, 1, 1, 1, 1, 0, 0, 0, 0, 0, 0, 0, 0, 0, 0, 0, 0, 0, 0, 0, 0, 0, 0, 0, 1, 1, 1, 0, 1, 1, 1, 1, 1, 1, 1, 1, 1, 0, 0, 0, 1, 0, 0, 0, 0, 0, 0, 0, 0, 0, 1, 1, 1, 1, 1, 0, 0, 0, 0, 0, 1, 1, 1, 1, 1, 1, 1, 1, 1, 1, 1, 1, 1, 1, 1, 1, 1, 1, 0, 1, 1, 0, 0, 0, 0, 0, 0, 0, 0, 0, 0, 0, 0, 0, 0, 0, 0, 0, 0, 0, 0, 0, 0, 0, 0, 0, 0, 0, 0, 0, 0, 0, 0, 0, 0, 0, 0, 0, 0, 0, 0, 0, 0, 0, 0, 0, 0, 0, 0, 0, 0, 0, 0, 0, 0, 0, 0, 0, 0, 0, 0, 0, 0, 0, 0, 0, 0, 0, 0, 0, 0, 0, 0, 0, 0, 0, 0, 0, 1, 1, 1, 0, 0, 0, 0, 0, 1, 1, 1, 0, 1, 1, 0, 0, 0, 0, 0, 0, 1, 1, 1, 1, 1, 1, 0, 0, 1, 1, 0, 0, 1, 1, 0, 1, 1, 1, 1, 0, 1, 1, 0, 0, 1, 1, 1, 1, 1, 1, 0, 0, 0, 0, 0, 0, 0, 0, 0, 0, 0, 0, 0, 0, 0, 0, 0, 0, 0, 0, 0, 0, 0, 0, 0, 0, 0, 0, 0, 0, 0, 0, 0, 0, 0, 2, 2, 2, 2, 2, 2, 2, 2, 0, 0, 0, 0, 4, 0, 0, 0, 0, 0, 0, 0, 0, 0, 0, 0, 0, 0, 0, 0, 0, 0, 0, 4, 4, 4, 4, 4, 4, 4, 4, 4, 4, 4, 4, 4, 4, 4, 4, 4, 4, 4, 4, 4, 4, 4, 4, 4, 0, 0, 0, 0, 0, 0, 0, 0, 0, 0, 0, 0, 0, 0, 0, 0, 0, 0, 0, 0, 0, 0, 0, 0, 0, 0, 0, 0, 0, 0, 0, 1, 0, 0, 1, 1, 1, 0, 0, 0, 0, 1, 1, 1, 0, 0, 0, 0, 0, 0, 1, 1, 0, 0, 0, 0, 0, 0, 0, 0, 0, 1, 1, 0, 1, 0, 0, 1, 0, 0, 0, 0, 0, 0, 0, 0, 0, 0, 0, 0, 0, 0, 0, 0, 0, 0, 0, 0, 0, 0, 0, 0, 0, 0, 0, 0, 0, 0, 0, 0, 0, 0, 0, 0, 0, 0, 0, 0, 0, 0, 0, 0, 0, 0, 0, 0, 0, 0, 0, 0, 0, 0, 0, 0, 0, 0, 1, 1, 1, 0, 0, 0, 0, 0, 1, 1, 1, 0, 0, 0, 0, 0, 1, 1, 1, 0, 0, 0, 0, 0, 0, 1, 1, 1, 0, 0, 0, 0, 1, 1, 1, 1, 1, 0, 1, 1, 1, 1, 1, 1, 1, 1, 1, 1, 1, 1, 0, 0, 0, 0, 0, 1, 1, 1, 1, 1, 1, 1, 1, 1, 1, 0, 0, 0, 0, 0, 0, 0, 0, 0, 0, 0, 0, 0, 0, 0, 0, 0, 0, 0, 0, 0, 0, 0, 0, 0, 0, 0, 0, 0, 0, 0, 0, 0, 0, 0, 0, 0, 0, 0, 0, 0, 0, 0, 0, 0, 0, 0, 0, 0, 0, 0, 0, 0, 0, 0, 1, 1, 1, 0, 0, 0, 0, 0, 1, 1, 1, 0, 0, 1, 1, 1, 1, 1, 1, 1, 1, 1, 0, 0, 0, 0, 1, 0, 0, 0, 0, 0, 0, 0, 0, 0, 0, 0, 0, 0, 0, 0, 0, 0, 0, 0, 0, 0, 0, 0, 0, 0, 0, 0, 0, 0, 0, 0, 0, 0, 0, 1, 1, 1, 0, 0, 0, 0, 0, 1, 1, 1, 0, 1, 1, 1, 1, 1, 1, 1, 1, 1, 0, 0, 0, 0, 1, 0, 0, 0, 0, 0, 0, 0, 0, 0, 0, 0, 0, 0, 1, 1, 1, 0, 0, 0, 0, 0, 1, 1, 1, 0, 1, 1, 1, 1, 1, 1, 1, 1, 1, 0, 0, 0, 0, 0, 0, 0, 0, 0, 0, 0, 0, 1, 0, 0, 0, 0, 0, 0, 0, 0, 0, 0, 0, 0, 0, 0, 0, 0, 0, 0, 0, 0, 0, 0, 0, 0, 0, 0, 0, 0, 0, 0, 0, 0, 0, 0, 0, 0, 0, 0, 0, 0, 0, 0, 0, 0, 0, 0, 0, 0, 0, 0, 0, 0, 0, 0, 0, 0, 0, 0, 0, 0, 0, 0, 0, 0, 0, 0, 0, 0, 0, 0, 0, 0, 0, 0, 0, 0, 0, 0, 0, 0, 0, 0, 0, 0, 0, 0, 0, 0, 0, 0, 0, 0, 0, 0, 0, 0, 0, 0, 0, 0, 0, 0, 0, 0, 0, 0, 0, 0, 0, 0, 0, 0, 0, 0, 0, 0, 0, 0, 0, 0, 0, 0, 0, 0, 0, 0, 0, 0, 0, 0, 0, 0, 0, 0, 0, 0, 0, 0, 0, 0, 0, 0, 0, 0, 0, 0, 0, 0, 0, 0, 0, 0, 0, 0, 0, 0, 0, 0, 0, 0, 0, 0, 0, 0, 0, 0, 1, 1, 1, 0, 0, 0, 1, 1, 1, 0, 0, 0, 0, 0, 0, 0, 1, 1, 1, 0, 1, 0, 0, 0, 0, 0, 0, 0, 0, 0, 0, 0, 0, 0, 0, 0, 0, 0, 0, 0, 0, 0, 0, 0, 1, 1, 1, 1, 1, 1, 1, 1, 1, 0, 0, 0, 0, 0, 0, 0, 0, 0, 0, 0, 0, 0, 0, 0, 0, 0, 0, 0, 0, 0, 0, 0, 0, 0, 0, 0, 0, 0, 0, 1, 1, 1, 0, 1, 1, 1, 1, 1, 1, 1, 1, 1, 0, 0, 1, 0, 0, 0, 0, 0, 0, 0, 0, 0, 0, 1, 1, 1, 1, 1, 0, 0, 0, 0, 0, 1, 1, 1, 1, 0, 1, 1, 1, 1, 1, 1, 1, 1, 1, 1, 1, 1, 1, 0, 1, 1, 0, 0, 0, 0, 0, 0, 0, 0, 0, 0, 0, 0, 0, 0, 0, 0, 0, 0, 0, 0, 0, 0, 0, 0, 0, 0, 0, 0, 0, 0, 0, 0, 0, 0, 0, 0, 0, 0, 0, 0, 0, 0, 0, 0, 0, 0, 0, 0, 0, 0, 0, 0, 0, 0, 0, 0, 0, 0, 0, 0, 0, 0, 0, 0, 0, 0, 0, 0, 0, 0, 0, 0, 0, 0, 0, 0, 1, 1, 1, 0, 0, 0, 0, 0, 1, 1, 1, 0, 1, 1, 0, 0, 0, 0, 0, 0, 1, 1, 1, 1, 1, 1, 0, 0, 1, 1, 0, 0, 1, 1, 0, 1, 1, 1, 1, 0, 1, 1, 0, 0, 1, 1, 1, 1, 1, 1, 1, 1, 1, 1, 1, 1, 0, 0, 0, 0, 0, 1, 1, 1, 1, 1, 1, 1, 1, 1, 0, 0, 0, 0, 0, 1, 1, 1, 1, 1, 1, 1, 1, 1, 1, 1, 1, 0, 1, 1, 1, 1, 1, 3, 0, 0, 1, 1, 1, 0, 0, 0, 0, 0, 1, 1, 1, 0, 0, 0, 0, 0, 1, 1, 1, 0, 0, 0, 0, 0, 1, 1, 1, 0, 0, 0, 0, 0, 0, 0, 0, 0, 0, 0, 0, 0, 0, 0, 0, 0, 0, 0, 0, 0, 0, 0, 0, 0, 1, 1, 1, 1, 1, 0, 0, 0, 0, 0, 0, 0, 0, 0, 0, 0, 1, 0, 0, 0, 0, 0, 0, 0, 0, 0, 0, 0, 0, 0, 0, 1, 0, 0, 1, 1, 1, 1, 0, 0, 0, 0, 0, 0, 0, 0, 1, 1, 0, 0, 0, 0, 0, 0, 0, 0, 0, 0, 0, 0, 0, 0, 0, 0, 0, 0, 0, 0, 0, 1, 1, 0, 0, 1, 0, 0, 0, 0, 1, 1, 1, 0, 0, 1, 0, 3, 3, 3, 0])
me_cube.materials.append(mat_material)
me_cube.materials.append(mat_material_001)
me_cube.materials.append(mat_material_002)
me_cube.materials.append(mat_material_003)
me_cube.materials.append(mat_material_004)
me_cube.use_remesh_preserve_volume = False
me_cube.use_remesh_preserve_attributes = False
me_cube.use_mirror_vertex_groups = False
me_cube.update()

# ---- objects
ob_cube = bpy.data.objects.new('Cube', me_cube)
ob_lamp = bpy.data.objects.new('Lamp', light_lamp)
ob_camera = bpy.data.objects.new('Camera', cam_camera)

# ---- transforms, parenting, visibility, modifiers, constraints
ob_cube.location = (0.0, 0.0, 0.0)
ob_cube.lock_rotations_4d = False
ob_cube.empty_display_type = 'ARROWS'
ob_cube.lineart.crease_threshold = 0.0
_m = ob_cube.modifiers.new('Mirror', 'MIRROR')
_m.use_clip = True
_m = ob_cube.modifiers.new('Subsurf', 'SUBSURF')
_m.uv_smooth = 'PRESERVE_CORNERS'
_m.quality = 0
_m.render_levels = 0
_m.show_only_control_edges = False
ob_lamp.location = (4.076, 1.005, 5.904)
ob_lamp.rotation_euler = (0.6503, 0.05522, 1.866)
ob_lamp.lock_rotations_4d = False
ob_lamp.empty_display_type = 'ARROWS'
ob_lamp.color = (0.0, 0.0, 0.0, 0.0)
ob_lamp.lineart.crease_threshold = 0.0
ob_camera.location = (7.481, -6.508, 5.344)
ob_camera.rotation_euler = (1.109, 0.0, 0.8149)
ob_camera.lock_rotations_4d = False
ob_camera.empty_display_type = 'ARROWS'
ob_camera.color = (0.0, 0.0, 0.0, 0.0)
ob_camera.display_type = 'WIRE'
ob_camera.lineart.crease_threshold = 0.0

# ---- collection membership
col_collection_1.objects.link(ob_cube)
col_collection_1.objects.link(ob_lamp)
col_collection_1.objects.link(ob_camera)

# ---- scene / render settings (as saved in the file)
scene.camera = ob_camera
scene.frame_start = 1; scene.frame_end = 250; scene.frame_set(2)
scene.render.engine = 'BLENDER_EEVEE_NEXT'
scene.render.resolution_percentage = 50
scene.render.dither_intensity = 0.0
scene.cycles.use_denoising = False
scene.cycles.samples = 128
scene.cycles.sampling_pattern = 'TABULATED_SOBOL'
scene.cycles.use_adaptive_sampling = False
scene.cycles.use_light_tree = False
scene.cycles.blur_glossy = 0.0
scene.cycles.sample_clamp_indirect = 0.0
scene.view_settings.view_transform = 'Standard'
bpy.context.view_layer.update()

